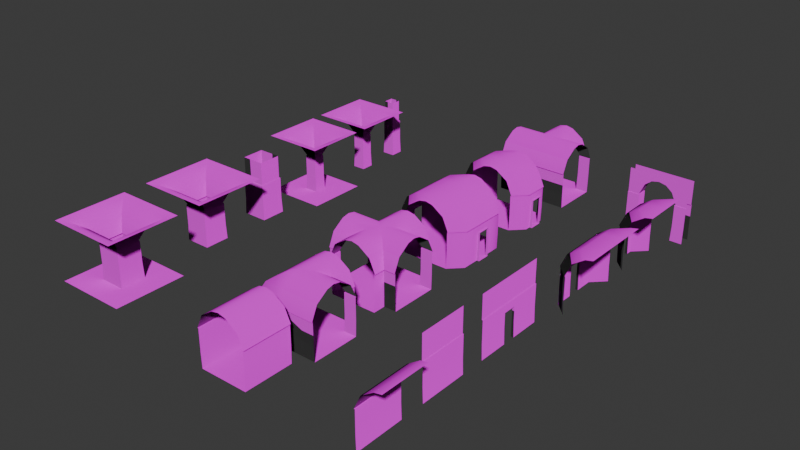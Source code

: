 # Source: hotel_hallway_tile_set.blend  (saved by Blender 4.2.66; exported with 4.5.12 LTS)
import bpy
from mathutils import Matrix  # noqa: F401  (used for matrix-valued properties, if any)

bpy.ops.wm.read_factory_settings(use_empty=True)
scene = bpy.context.scene
scene.name = 'Scene'

# ---- collections
col_collection = bpy.data.collections.new('Collection'); scene.collection.children.link(col_collection)

# ---- images (referenced by path relative to the original .blend; pixels are not part of the script)
import os
ASSET_DIR = os.environ.get("B2B_ASSET_DIR", "")  # directory of the original .blend (textures are referenced by path, not embedded)
HERE = os.path.dirname(os.path.abspath(__file__))  # packed textures are extracted next to this script under _unpacked/

def load_image(name, relpath, width, height, colorspace="sRGB"):
    """Load a texture the original file referenced (path relative to the .blend, or extracted next to this script)."""
    p = next((c for c in (os.path.join(HERE, relpath), os.path.join(ASSET_DIR, relpath)) if relpath and os.path.exists(c)), "")
    if p:
        img = bpy.data.images.load(p, check_existing=True)
        img.name = name
    else:  # same state as the original file: an image datablock whose file is absent (Cycles renders it pink)
        img = bpy.data.images.new(name, width, height)
        img.source = "FILE"
        img.filepath = "//" + (relpath or name)
    img.colorspace_settings.name = colorspace
    return img
img_hotel_walls_test_512_png_001 = load_image('hotel_walls_test_512.png.001', 'textures/hotel_walls_test_512.png', 1024, 1024, 'sRGB')
img_hotel_walls_test_512_norm_png_001 = load_image('hotel_walls_test_512_norm.png.001', 'textures/hotel_walls_test_512_norm.png', 1024, 1024, 'sRGB')
img_seamless_wall_plaster_256_png_001 = load_image('seamless_wall_plaster_256.png.001', 'textures/seamless_wall_plaster_256.png', 1024, 1024, 'sRGB')
img_seamless_wall_plaster_norm_png_001 = load_image('seamless_wall_plaster_norm.png.001', 'textures/seamless_wall_plaster_norm.png', 1024, 1024, 'sRGB')
img_wood_old_thin_panels_256_png_001 = load_image('wood_old_thin_panels_256.png.001', 'textures/wood_old_thin_panels_256.png', 1024, 1024, 'sRGB')
img_wood_old_thin_panels_256_norm_png_001 = load_image('wood_old_thin_panels_256_norm.png.001', 'textures/wood_old_thin_panels_256_norm.png', 1024, 1024, 'sRGB')

# ---- materials (node trees are filled in below, after node groups)
mat_wall_01 = bpy.data.materials.new('wall_01')
mat_plaster_01 = bpy.data.materials.new('plaster_01')
mat_floor_01 = bpy.data.materials.new('floor_01')

# ---- material node trees
mat_wall_01.use_nodes = True; mat_wall_01.node_tree.nodes.clear()
_N = mat_wall_01.node_tree.nodes; _L = mat_wall_01.node_tree.links
n0 = _N.new('ShaderNodeBsdfPrincipled'); n0.name = 'Principled BSDF'; n0.location = (10, 300)
n1 = _N.new('ShaderNodeOutputMaterial'); n1.name = 'Material Output'; n1.location = (300, 300)
n2 = _N.new('ShaderNodeTexImage'); n2.name = 'Image Texture'; n2.location = (-352, 258)
n2.image = img_hotel_walls_test_512_png_001
n3 = _N.new('ShaderNodeTexImage'); n3.name = 'Image Texture.001'; n3.location = (-358, -49)
n3.image = img_hotel_walls_test_512_norm_png_001
_L.new(n0.outputs[0], n1.inputs[0])
_L.new(n2.outputs[0], n0.inputs[0])
_L.new(n3.outputs[0], n0.inputs[5])
n1.is_active_output = True
mat_plaster_01.use_nodes = True; mat_plaster_01.node_tree.nodes.clear()
_N = mat_plaster_01.node_tree.nodes; _L = mat_plaster_01.node_tree.links
n0 = _N.new('ShaderNodeBsdfPrincipled'); n0.name = 'Principled BSDF'; n0.location = (10, 300)
n1 = _N.new('ShaderNodeOutputMaterial'); n1.name = 'Material Output'; n1.location = (311, 325)
n2 = _N.new('ShaderNodeTexImage'); n2.name = 'Image Texture'; n2.location = (-391, 343)
n2.image = img_seamless_wall_plaster_256_png_001
n3 = _N.new('ShaderNodeTexImage'); n3.name = 'Image Texture.001'; n3.location = (-388, 23)
n3.image = img_seamless_wall_plaster_norm_png_001
_L.new(n0.outputs[0], n1.inputs[0])
_L.new(n2.outputs[0], n0.inputs[0])
_L.new(n3.outputs[0], n0.inputs[5])
n1.is_active_output = True
mat_floor_01.use_nodes = True; mat_floor_01.node_tree.nodes.clear()
_N = mat_floor_01.node_tree.nodes; _L = mat_floor_01.node_tree.links
n0 = _N.new('ShaderNodeBsdfPrincipled'); n0.name = 'Principled BSDF'; n0.location = (10, 300)
n1 = _N.new('ShaderNodeOutputMaterial'); n1.name = 'Material Output'; n1.location = (300, 300)
n2 = _N.new('ShaderNodeTexImage'); n2.name = 'Image Texture'; n2.location = (-391, 318)
n2.image = img_wood_old_thin_panels_256_png_001
n3 = _N.new('ShaderNodeTexImage'); n3.name = 'Image Texture.001'; n3.location = (-405, -19)
n3.image = img_wood_old_thin_panels_256_norm_png_001
_L.new(n0.outputs[0], n1.inputs[0])
_L.new(n2.outputs[0], n0.inputs[0])
_L.new(n3.outputs[0], n0.inputs[5])
n1.is_active_output = True

# ---- world
world_world = bpy.data.worlds.new('World'); scene.world = world_world
world_world.use_nodes = True; world_world.node_tree.nodes.clear()
_N = world_world.node_tree.nodes; _L = world_world.node_tree.links
n0 = _N.new('ShaderNodeOutputWorld'); n0.name = 'World Output'; n0.location = (300, 300)
n1 = _N.new('ShaderNodeBackground'); n1.name = 'Background'; n1.location = (10, 300)
n1.inputs[0].default_value = (0.05088, 0.05088, 0.05088, 1.0)
_L.new(n1.outputs[0], n0.inputs[0])
n0.is_active_output = True
world_world.color = (0.05088, 0.05088, 0.05088)
world_world.sun_shadow_jitter_overblur = 0.0

# ---- meshes
me_plane_003 = bpy.data.meshes.new('Plane.003')
me_plane_003.from_pydata([(-2.073, -2.0, 3.0), (-2.073, 2.0, 3.0), (-1.57, -2.0, 4.11), (-1.57, 2.0, 4.11), (-0.6027, -2.0, 4.761), (-0.6027, 2.0, 4.761), (2.7e-06, -2.0, 4.888), (2.7e-06, 2.0, 4.888), (-2.073, 3.322e-07, 3.0), (-1.57, 3.322e-07, 4.11), (-0.6027, -8.944e-07, 4.761), (2.7e-06, -8.944e-07, 4.888), (-1.959, -2.0, 0.0), (0.0, -2.0, 0.0), (-1.959, 2.0, 0.0), (0.0, 2.0, 0.0), (-1.0, -2.0, 0.0), (-1.0, 2.0, 0.0), (-2.0, 2.0, 2.017), (-2.0, -2.0, 2.017), (-1.959, 3.322e-07, 0.0), (0.0, 3.322e-07, 0.0), (-2.0, 3.322e-07, 3.0), (-1.0, 3.322e-07, 0.0), (-2.0, 3.322e-07, 2.017), (-2.0, -2.0, 1.231), (-2.0, 2.0, 1.231), (-2.0, 3.322e-07, 1.231), (-2.0, -2.0, 3.0), (-2.0, 2.0, 3.0), (-2.0, 2.0, 2.844), (-2.0, -2.0, 2.844), (-2.0, 3.322e-07, 2.844)], [], [(8, 1, 3, 9), (9, 3, 5, 10), (10, 5, 7, 11), (4, 10, 11, 6), (2, 9, 10, 4), (0, 8, 9, 2), (23, 21, 15, 17), (32, 30, 29, 22), (20, 23, 17, 14), (27, 26, 18, 24), (25, 27, 24, 19), (12, 16, 23, 20), (31, 32, 22, 28), (16, 13, 21, 23), (12, 20, 27, 25), (20, 14, 26, 27), (8, 22, 29, 1), (0, 28, 22, 8), (19, 24, 32, 31), (24, 18, 30, 32)])
me_plane_003.polygons.foreach_set('use_smooth', [True] * 20)
me_plane_003.polygons.foreach_set('material_index', [1, 1, 1, 1, 1, 1, 2, 0, 2, 0, 0, 2, 0, 2, 0, 0, 0, 0, 0, 0])
_k = set([(0, 8), (1, 8), (12, 20), (14, 20), (22, 28), (22, 29)])
me_plane_003.attributes.new('sharp_edge', 'BOOLEAN', 'EDGE').data.foreach_set('value', [ (min(e.vertices), max(e.vertices)) in _k for e in me_plane_003.edges])
_uv = me_plane_003.uv_layers.new(name='UVMap')
_uv.uv.foreach_set('vector', [0.5, 0.7224, 1.0, 0.7224, 1.0, 1.0, 0.5, 1.0, 0.5, 0.7224, 1.0, 0.7224, 1.0, 0.4805, 0.5, 0.4805, 0.5, 0.4805, 1.0, 0.4805, 1.0, 0.3298, 0.5, 0.3298, 1.764e-05, 0.4805, 0.5, 0.4805, 0.5, 0.3298, 1.764e-05, 0.3298, 1.8e-05, 0.7224, 0.5, 0.7224, 0.5, 0.4805, 1.764e-05, 0.4805, 1.812e-05, 0.7224, 0.5, 0.7224, 0.5, 1.0, 1.812e-05, 1.0, 0.5001, 0.339, 0.5001, 0.006318, 1.0, 0.006318, 1.0, 0.339, 0.5, 0.7119, 1.0, 0.7119, 1.0, 0.7508, 0.5, 0.7508, 0.5001, 0.658, 0.5001, 0.339, 1.0, 0.339, 1.0, 0.658, 0.5, 0.3085, 1.0, 0.3085, 1.0, 0.5049, 0.5, 0.5049, 0.0, 0.3085, 0.5, 0.3085, 0.5, 0.5049, 0.0, 0.5049, 0.0001686, 0.658, 0.0001686, 0.339, 0.5001, 0.339, 0.5001, 0.658, 0.0, 0.7119, 0.5, 0.7119, 0.5, 0.7508, 0.0, 0.7508, 0.0001686, 0.339, 0.0001686, 0.006318, 0.5001, 0.006318, 0.5001, 0.339, 0.0, 0.0008059, 0.5, 0.0008059, 0.5, 0.3085, 0.0, 0.3085, 0.5, 0.0008059, 1.0, 0.0008059, 1.0, 0.3085, 0.5, 0.3085, 0.5, 0.01885, 0.5, 0.0006555, 1.0, 0.0006555, 1.0, 0.01885, -2.98e-08, 0.01885, 0.0, 0.0006555, 0.5, 0.0006555, 0.5, 0.01885, 0.0, 0.5049, 0.5, 0.5049, 0.5, 0.7119, 0.0, 0.7119, 0.5, 0.5049, 1.0, 0.5049, 1.0, 0.7119, 0.5, 0.7119])
me_plane_003.materials.append(mat_wall_01)
me_plane_003.materials.append(mat_plaster_01)
me_plane_003.materials.append(mat_floor_01)
me_plane_003.update()
me_plane_006 = bpy.data.meshes.new('Plane.006')
me_plane_006.from_pydata([(-2.073, 2.005, 3.0), (-2.0, 2.005, 3.0), (-3.0, 1.005, 3.0), (-3.0, 1.005, 2.844), (-3.0, 1.312e-06, 3.0), (-1.57, 2.005, 4.11), (-0.6027, 2.005, 4.761), (2.7e-06, 2.005, 4.888), (-1.959, 2.005, 0.0), (-2.0, 2.005, 2.017), (-2.0, 2.005, 1.231), (-2.0, 2.005, 2.844), (-3.0, 1.005, 1.231), (-3.0, 0.5341, 2.372), (-3.0, 1.312e-06, 2.372), (0.0, 2.005, 0.0), (-1.0, 2.005, 0.0), (-1.959, 1.312e-06, 0.0), (0.0, 1.312e-06, 0.0), (-1.0, 1.312e-06, 0.0), (-2.958, 0.5341, 0.0), (-3.073, 1.312e-06, 3.0), (-2.57, 1.312e-06, 4.11), (-1.603, 3.584e-07, 4.761), (2.7e-06, 3.584e-07, 4.888), (-3.0, 1.312e-06, 2.844), (-3.0, 1.002, 2.017), (-1.0, 1.002, 0.0), (-1.959, 1.002, 0.0), (0.0, 1.002, 0.0), (-2.958, 1.002, 0.0), (-1.603, 1.002, 4.761), (2.7e-06, 1.002, 4.888), (-2.57, 1.002, 4.11), (-3.073, 1.002, 3.0), (-3.0, 0.5341, 1.231), (-3.0, 0.5341, 2.017), (-2.958, 1.311e-06, 0.0), (-3.164, 0.5341, 2.372), (-3.164, 1.311e-06, 2.372), (-3.164, 0.5341, 0.0), (-3.164, 0.5341, 1.231), (-3.164, 0.5341, 2.017), (-3.164, 1.311e-06, 0.0)], [], [(11, 1, 2, 3), (1, 0, 34, 2), (3, 2, 4, 25), (2, 34, 21, 4), (10, 9, 26, 12), (9, 11, 3, 26), (8, 10, 12, 30), (27, 28, 17, 19), (29, 27, 19, 18), (6, 7, 32, 31), (5, 6, 31, 33), (0, 5, 33, 34), (31, 32, 24, 23), (33, 31, 23, 22), (34, 33, 22, 21), (30, 28, 8), (17, 28, 30, 20), (15, 16, 27, 29), (14, 13, 3, 25), (12, 26, 36, 35), (30, 12, 35, 20), (26, 3, 13, 36), (17, 20, 37), (36, 13, 38, 42), (37, 20, 40, 43), (20, 35, 41, 40), (35, 36, 42, 41), (13, 14, 39, 38), (27, 16, 8, 28)])
me_plane_006.polygons.foreach_set('use_smooth', [True] * 29)
me_plane_006.polygons.foreach_set('material_index', [0, 0, 0, 0, 0, 0, 0, 2, 2, 1, 1, 1, 1, 1, 1, 2, 2, 2, 0, 0, 0, 0, 2, 0, 2, 0, 0, 0, 2])
_k = set([(0, 34), (1, 2), (2, 4), (8, 30), (13, 14), (13, 36), (13, 38), (20, 30), (20, 35), (20, 40), (21, 34), (35, 36)])
me_plane_006.attributes.new('sharp_edge', 'BOOLEAN', 'EDGE').data.foreach_set('value', [ (min(e.vertices), max(e.vertices)) in _k for e in me_plane_006.edges])
_uv = me_plane_006.uv_layers.new(name='UVMap')
_uv.uv.foreach_set('vector', [0.9999, 0.7129, 0.9999, 0.752, 0.5548, 0.752, 0.5548, 0.7129, 0.9995, 0.0006858, 0.9995, 0.0249, 0.6679, 0.02521, 0.6679, 0.0009893, 0.5547, 0.7129, 0.5547, 0.752, 0.3033, 0.752, 0.3033, 0.7129, 0.3343, 0.0009893, 0.3343, 0.02521, 0.0007507, 0.02521, 0.0007507, 0.0009893, 0.9999, 0.3082, 0.9999, 0.5053, 0.5548, 0.5053, 0.5548, 0.3082, 0.9999, 0.5053, 0.9999, 0.7129, 0.5548, 0.7129, 0.5548, 0.5053, 0.9999, -0.0005363, 0.9999, 0.3082, 0.5548, 0.3082, 0.5548, -0.0005363, 0.4431, 0.337, 0.4431, 0.6559, -0.0004297, 0.6559, -0.0004297, 0.337, 0.4431, 0.004426, 0.4431, 0.337, -0.0004297, 0.337, -0.0004298, 0.004426, 0.878, 0.9887, 1.074, 0.9887, 1.074, 0.6632, 0.5526, 0.6632, 0.5631, 0.9887, 0.878, 0.9887, 0.5526, 0.6632, 0.2377, 0.6632, 0.3996, 0.08612, 0.5631, 0.4475, 0.2377, 0.4475, 0.07414, 0.08612, 0.5526, 0.337, 1.074, 0.337, 1.074, 0.01084, 0.5526, 0.01084, 0.2377, 0.337, 0.5526, 0.337, 0.5526, 0.01084, 0.2377, 0.01084, 0.337, 0.08612, 0.337, 0.4475, 0.01084, 0.4475, 0.01084, 0.08612, 0.4431, 0.9882, 0.4431, 0.6559, 0.8866, 0.6559, -0.0004297, 0.6559, 0.4431, 0.6559, 0.4431, 0.9882, 0.26, 0.9882, 0.8866, 0.004426, 0.8866, 0.337, 0.4431, 0.337, 0.4431, 0.004426, 0.05259, 0.6226, 0.2002, 0.6226, 0.304, 0.7129, 0.05259, 0.7129, 0.304, 0.3082, 0.304, 0.5053, 0.2002, 0.5053, 0.2002, 0.3082, 0.3569, -0.0005344, 0.3569, 0.3082, 0.2531, 0.3082, 0.2531, -0.0005344, 0.304, 0.5053, 0.304, 0.7129, 0.2002, 0.6226, 0.2002, 0.5053, -0.0004297, 0.6559, 0.26, 0.9882, -0.0004297, 0.9882, 0.3461, 0.5043, 0.3461, 0.6209, 0.3052, 0.6209, 0.3052, 0.5043, -0.0004297, 0.9882, 0.26, 0.9882, 0.26, 1.057, -0.0004297, 1.057, 0.7433, 0.001331, 0.7328, 0.3083, 0.6919, 0.3083, 0.6919, 0.001331, 0.3461, 0.3083, 0.3461, 0.5043, 0.3052, 0.5043, 0.3052, 0.3083, 0.3897, 0.4611, 0.3897, 0.3108, 0.3477, 0.3108, 0.3477, 0.4611, 0.4431, 0.337, 0.8866, 0.337, 0.8866, 0.6559, 0.4431, 0.6559])
me_plane_006.materials.append(mat_wall_01)
me_plane_006.materials.append(mat_plaster_01)
me_plane_006.materials.append(mat_floor_01)
me_plane_006.update()
me_plane_001 = bpy.data.meshes.new('Plane.001')
me_plane_001.from_pydata([(-2.073, 3.005, 3.0), (-2.0, 3.005, 3.0), (-3.073, 2.005, 3.0), (-3.0, 2.005, 3.0), (-3.0, 2.005, 2.844), (-3.0, 1.312e-06, 3.0), (-1.57, 3.005, 4.11), (-0.6027, 3.005, 4.761), (2.7e-06, 3.005, 4.888), (-1.959, 3.005, 0.0), (0.0, 3.005, 0.0), (-1.0, 3.005, 0.0), (-2.0, 3.005, 2.017), (-2.0, 3.005, 1.231), (-2.0, 3.005, 2.844), (-2.958, 2.005, 0.0), (-3.0, 2.005, 2.017), (-3.0, 2.005, 1.231), (-3.0, 0.5341, 2.372), (-3.0, 1.312e-06, 2.372), (-1.959, 2.005, 0.0), (0.0, 2.005, 0.0), (-1.0, 2.005, 0.0), (-1.959, 1.312e-06, 0.0), (0.0, 1.312e-06, 0.0), (-1.0, 1.312e-06, 0.0), (-2.958, 0.5341, 0.0), (-2.57, 2.005, 4.11), (-1.603, 2.005, 4.761), (2.7e-06, 2.005, 4.888), (-3.073, 1.312e-06, 3.0), (-2.57, 1.312e-06, 4.11), (-1.603, 3.584e-07, 4.761), (2.7e-06, 3.584e-07, 4.888), (-3.0, 1.312e-06, 2.844), (-3.0, 1.002, 1.231), (-3.0, 1.002, 2.017), (-1.0, 1.002, 0.0), (-1.959, 1.002, 0.0), (0.0, 1.002, 0.0), (-3.0, 1.002, 2.844), (-2.958, 1.002, 0.0), (-1.603, 1.002, 4.761), (2.7e-06, 1.002, 4.888), (-2.57, 1.002, 4.11), (-3.073, 1.002, 3.0), (-3.0, 1.002, 3.0), (-3.0, 0.5341, 1.231), (-3.0, 0.5341, 2.017), (-2.958, 1.311e-06, 0.0), (-3.164, 0.5341, 2.372), (-3.164, 1.311e-06, 2.372), (-3.164, 0.5341, 0.0), (-3.164, 0.5341, 1.231), (-3.164, 0.5341, 2.017), (-3.164, 1.311e-06, 0.0)], [], [(14, 1, 3, 4), (1, 0, 2, 3), (40, 46, 5, 34), (46, 45, 30, 5), (13, 12, 16, 17), (12, 14, 4, 16), (9, 13, 17, 15), (11, 9, 20, 22), (10, 11, 22, 21), (37, 38, 23, 25), (39, 37, 25, 24), (38, 20, 15, 41), (7, 8, 29, 28), (6, 7, 28, 27), (0, 6, 27, 2), (42, 43, 33, 32), (44, 42, 32, 31), (45, 44, 31, 30), (15, 20, 9), (23, 38, 41, 26), (21, 22, 37, 39), (22, 20, 38, 37), (15, 17, 35, 41), (16, 4, 40, 36), (17, 16, 36, 35), (2, 27, 44, 45), (27, 28, 42, 44), (28, 29, 43, 42), (3, 2, 45, 46), (4, 3, 46, 40), (19, 18, 40, 34), (35, 36, 48, 47), (41, 35, 47, 26), (36, 40, 18, 48), (23, 26, 49), (48, 18, 50, 54), (49, 26, 52, 55), (26, 47, 53, 52), (47, 48, 54, 53), (18, 19, 51, 50)])
me_plane_001.polygons.foreach_set('use_smooth', [True] * 40)
me_plane_001.polygons.foreach_set('material_index', [0, 0, 0, 0, 0, 0, 0, 2, 2, 2, 2, 2, 1, 1, 1, 1, 1, 1, 2, 2, 2, 2, 0, 0, 0, 1, 1, 1, 0, 0, 0, 0, 0, 0, 2, 0, 2, 0, 0, 0])
_k = set([(0, 2), (1, 3), (2, 45), (3, 46), (5, 46), (9, 15), (15, 41), (18, 19), (18, 48), (18, 50), (26, 41), (26, 47), (26, 52), (30, 45), (47, 48)])
me_plane_001.attributes.new('sharp_edge', 'BOOLEAN', 'EDGE').data.foreach_set('value', [ (min(e.vertices), max(e.vertices)) in _k for e in me_plane_001.edges])
_uv = me_plane_001.uv_layers.new(name='UVMap')
_uv.uv.foreach_set('vector', [0.9999, 0.7129, 0.9999, 0.752, 0.5548, 0.752, 0.5548, 0.7129, 0.9995, 0.0006858, 0.9995, 0.0249, 0.6679, 0.02521, 0.6679, 0.0009893, 0.1702, 0.7129, 0.1702, 0.752, -0.0812, 0.752, -0.0812, 0.7129, 0.3343, 0.0009893, 0.3343, 0.02521, 0.0007507, 0.02521, 0.0007507, 0.0009893, 0.9999, 0.3082, 0.9999, 0.5053, 0.5548, 0.5053, 0.5548, 0.3082, 0.9999, 0.5053, 0.9999, 0.7129, 0.5548, 0.7129, 0.5548, 0.5053, 0.9999, -0.0005363, 0.9999, 0.3082, 0.5548, 0.3082, 0.5548, -0.0005363, 0.6699, 0.9999, 0.4421, 0.9999, 0.4421, 0.6839, 0.6699, 0.6839, 0.9074, 0.9999, 0.6699, 0.9999, 0.6699, 0.6839, 0.9074, 0.6839, 0.6699, 0.3671, 0.4421, 0.3671, 0.4421, 0.05033, 0.6699, 0.05033, 0.9074, 0.3671, 0.6699, 0.3671, 0.6699, 0.05033, 0.9074, 0.05033, 0.4421, 0.3671, 0.4421, 0.6839, 0.2048, 0.6839, 0.2048, 0.3671, 0.878, 0.9887, 1.074, 0.9887, 1.074, 0.6632, 0.5526, 0.6632, 0.5631, 0.9887, 0.878, 0.9887, 0.5526, 0.6632, 0.2377, 0.6632, 0.3996, 0.08612, 0.5631, 0.4475, 0.2377, 0.4475, 0.07414, 0.08612, 0.5526, 0.337, 1.074, 0.337, 1.074, 0.01084, 0.5526, 0.01084, 0.2377, 0.337, 0.5526, 0.337, 0.5526, 0.01084, 0.2377, 0.01084, 0.337, 0.08612, 0.337, 0.4475, 0.01084, 0.4475, 0.01084, 0.08612, 0.2048, 0.6839, 0.4421, 0.6839, 0.4421, 0.9999, 0.4421, 0.05033, 0.4421, 0.3671, 0.2048, 0.3671, 0.2048, 0.2363, 0.9074, 0.6839, 0.6699, 0.6839, 0.6699, 0.3671, 0.9074, 0.3671, 0.6699, 0.6839, 0.4421, 0.6839, 0.4421, 0.3671, 0.6699, 0.3671, 0.4216, -0.0005344, 0.4216, 0.3082, 0.1702, 0.3082, 0.1702, -0.0005344, 0.5554, 0.5053, 0.5554, 0.7129, 0.304, 0.7129, 0.304, 0.5053, 0.5554, 0.3082, 0.5554, 0.5053, 0.304, 0.5053, 0.304, 0.3082, 0.6632, 0.08612, 0.6632, 0.4475, 0.337, 0.4475, 0.337, 0.08612, 0.2377, 0.6632, 0.5526, 0.6632, 0.5526, 0.337, 0.2377, 0.337, 0.5526, 0.6632, 1.074, 0.6632, 1.074, 0.337, 0.5526, 0.337, 0.6679, 0.0009893, 0.6679, 0.02521, 0.3343, 0.02521, 0.3343, 0.0009893, 0.4216, 0.7129, 0.4216, 0.752, 0.1702, 0.752, 0.1702, 0.7129, 0.05259, 0.6226, 0.2002, 0.6226, 0.304, 0.7129, 0.05259, 0.7129, 0.304, 0.3082, 0.304, 0.5053, 0.2002, 0.5053, 0.2002, 0.3082, 0.1702, -0.0005344, 0.1702, 0.3082, 0.06643, 0.3082, 0.06643, -0.0005344, 0.304, 0.5053, 0.304, 0.7129, 0.2002, 0.6226, 0.2002, 0.5053, 0.4421, 0.05033, 0.2048, 0.2363, 0.2048, 0.05033, 0.3461, 0.5043, 0.3461, 0.6209, 0.3052, 0.6209, 0.3052, 0.5043, 0.2048, 0.05033, 0.2048, 0.2363, 0.1559, 0.2363, 0.1559, 0.05033, 0.3565, 0.001331, 0.3461, 0.3083, 0.3052, 0.3083, 0.3052, 0.001331, 0.3461, 0.3083, 0.3461, 0.5043, 0.3052, 0.5043, 0.3052, 0.3083, 0.3897, 0.4611, 0.3897, 0.3108, 0.3477, 0.3108, 0.3477, 0.4611])
me_plane_001.materials.append(mat_wall_01)
me_plane_001.materials.append(mat_plaster_01)
me_plane_001.materials.append(mat_floor_01)
me_plane_001.update()
me_plane_004 = bpy.data.meshes.new('Plane.004')
me_plane_004.from_pydata([(-1.573, -0.3817, 3.0), (-1.144, -0.3817, 3.929), (-0.6027, -0.3817, 4.363), (2.742e-06, -0.3817, 4.488), (-1.573, 0.3909, 3.0), (-1.144, 0.3909, 3.929), (-0.6027, 0.3909, 4.363), (2.742e-06, 0.3909, 4.488), (-1.459, 0.5046, 2.384e-07), (-1.5, 0.4637, 2.017), (-1.5, 0.4637, 1.231), (-1.5, 0.4637, 3.0), (-1.5, 0.4637, 2.844), (-2.459, 0.3909, 3.0), (-2.459, 0.5046, 2.384e-07), (-2.459, 0.4637, 2.017), (-2.459, 0.4637, 1.231), (-2.459, 0.4637, 2.844), (-2.459, 0.4637, 3.0), (-2.459, -0.3817, 3.0), (-2.459, -0.4954, 2.384e-07), (-2.459, -0.4545, 2.017), (-2.459, -0.4545, 1.231), (-2.459, -0.4545, 3.0), (-2.459, -0.4545, 2.844), (-1.459, -0.4954, 2.384e-07), (-1.5, -0.4545, 2.017), (-1.5, -0.4545, 1.231), (-1.5, -0.4545, 2.844), (-1.5, -0.4545, 3.0), (-1.573, -0.3817, 3.929), (-1.573, 0.3909, 3.929), (-2.459, 0.3909, 3.929), (-2.459, -0.3817, 3.929), (-1.573, -0.3817, 4.363), (-1.573, 0.3909, 4.363), (-2.459, 0.3909, 4.363), (-2.459, -0.3817, 4.363), (-0.6027, -0.3817, 5.001), (2.742e-06, -0.3817, 5.001), (-0.6027, 0.3909, 5.001), (2.742e-06, 0.3909, 5.001), (-1.573, -0.3817, 5.001), (-1.573, 0.3909, 5.001), (-2.459, 0.3909, 5.001), (-2.459, -0.3817, 5.001)], [], [(26, 9, 12, 28), (0, 29, 11, 4), (25, 8, 10, 27), (28, 12, 11, 29), (27, 10, 9, 26), (0, 4, 5, 1), (1, 5, 6, 2), (2, 6, 7, 3), (9, 15, 17, 12), (4, 11, 18, 13), (8, 14, 16, 10), (12, 17, 18, 11), (10, 16, 15, 9), (21, 26, 28, 24), (19, 23, 29, 0), (20, 25, 27, 22), (24, 28, 29, 23), (22, 27, 26, 21), (19, 0, 30, 33), (4, 13, 32, 31), (33, 30, 34, 37), (31, 32, 36, 35), (7, 6, 40, 41), (2, 3, 39, 38), (37, 34, 42, 45), (35, 36, 44, 43), (6, 35, 43, 40), (38, 42, 34, 2), (0, 1, 30), (4, 31, 5), (5, 31, 35, 6), (2, 34, 30, 1)])
me_plane_004.polygons.foreach_set('use_smooth', [True] * 32)
me_plane_004.polygons.foreach_set('material_index', [0, 0, 0, 0, 0, 1, 1, 1, 0, 0, 0, 0, 0, 0, 0, 0, 0, 0, 1, 1, 1, 1, 1, 1, 1, 1, 1, 1, 1, 1, 1, 1])
_k = set([(0, 1), (0, 4), (0, 19), (1, 2), (2, 3), (4, 5), (4, 13), (5, 6), (6, 7), (8, 10), (8, 14), (8, 25), (9, 10), (9, 12), (11, 12), (11, 18), (11, 29), (20, 25), (23, 29), (25, 27), (26, 27), (26, 28), (28, 29)])
me_plane_004.attributes.new('sharp_edge', 'BOOLEAN', 'EDGE').data.foreach_set('value', [ (min(e.vertices), max(e.vertices)) in _k for e in me_plane_004.edges])
_uv = me_plane_004.uv_layers.new(name='UVMap')
_uv.uv.foreach_set('vector', [0.3742, 0.5049, 0.6242, 0.5049, 0.6242, 0.7119, 0.3742, 0.7119, -2.98e-08, 0.01885, 0.0, 0.0006555, 0.25, 0.0006555, 0.25, 0.01885, 0.3742, 0.0008059, 0.6242, 0.0008059, 0.6242, 0.3085, 0.3742, 0.3085, 0.3742, 0.7119, 0.6242, 0.7119, 0.6242, 0.7508, 0.3742, 0.7508, 0.3742, 0.3085, 0.6242, 0.3085, 0.6242, 0.5049, 0.3742, 0.5049, 1.812e-05, 0.7224, 0.25, 0.7224, 0.25, 1.0, 1.812e-05, 1.0, 1.8e-05, 0.7224, 0.25, 0.7224, 0.25, 0.4805, 1.764e-05, 0.4805, 1.764e-05, 0.4805, 0.25, 0.4805, 0.25, 0.3298, 1.764e-05, 0.3298, 0.5031, 0.5049, 0.2531, 0.5049, 0.2531, 0.7119, 0.5031, 0.7119, -2.98e-08, 0.01885, 0.0, 0.0006555, 0.25, 0.0006555, 0.25, 0.01885, 0.5031, 0.0008059, 0.2531, 0.0008059, 0.2531, 0.3085, 0.5031, 0.3085, 0.5031, 0.7119, 0.2531, 0.7119, 0.2531, 0.7508, 0.5031, 0.7508, 0.5031, 0.3085, 0.2531, 0.3085, 0.2531, 0.5049, 0.5031, 0.5049, 0.2531, 0.5049, 0.5031, 0.5049, 0.5031, 0.7119, 0.2531, 0.7119, -2.98e-08, 0.01885, 0.0, 0.0006555, 0.25, 0.0006555, 0.25, 0.01885, 0.2531, 0.0008059, 0.5031, 0.0008059, 0.5031, 0.3085, 0.2531, 0.3085, 0.2531, 0.7119, 0.5031, 0.7119, 0.5031, 0.7508, 0.2531, 0.7508, 0.2531, 0.3085, 0.5031, 0.3085, 0.5031, 0.5049, 0.2531, 0.5049, -3.785e-05, 0.1861, 0.3604, 0.1861, 0.3604, 0.5638, -3.785e-05, 0.5638, 0.3604, 0.1861, -3.785e-05, 0.1861, -3.785e-05, 0.5638, 0.3604, 0.5638, -3.785e-05, 0.5638, 0.3604, 0.5638, 0.3604, 0.7404, -3.785e-05, 0.7404, 0.3604, 0.5638, -3.785e-05, 0.5638, -3.785e-05, 0.7404, 0.3604, 0.7404, 1.0, 0.7912, 0.7549, 0.7404, 0.7549, 0.9998, 1.0, 0.9998, 0.7549, 0.7404, 1.0, 0.7912, 1.0, 0.9998, 0.7549, 0.9998, -3.785e-05, 0.7404, 0.3604, 0.7404, 0.3604, 0.9998, -3.785e-05, 0.9998, 0.3604, 0.7404, -3.785e-05, 0.7404, -3.785e-05, 0.9998, 0.3604, 0.9998, 0.7549, 0.7404, 0.3604, 0.7404, 0.3604, 0.9998, 0.7549, 0.9998, 0.7549, 0.9998, 0.3604, 0.9998, 0.3604, 0.7404, 0.7549, 0.7404, 0.3604, 0.1861, 0.5348, 0.5638, 0.3604, 0.5638, 0.3604, 0.1861, 0.3604, 0.5638, 0.5348, 0.5638, 0.5348, 0.5638, 0.3604, 0.5638, 0.3604, 0.7404, 0.7549, 0.7404, 0.7549, 0.7404, 0.3604, 0.7404, 0.3604, 0.5638, 0.5348, 0.5638])
me_plane_004.materials.append(mat_wall_01)
me_plane_004.materials.append(mat_plaster_01)
me_plane_004.materials.append(mat_floor_01)
me_plane_004.update()
me_plane_008 = bpy.data.meshes.new('Plane.008')
me_plane_008.from_pydata([(-0.07276, -1.998, 3.0), (-0.07276, 2.002, 3.0), (0.4298, -1.998, 4.11), (0.4298, 2.002, 4.11), (1.397, -1.998, 4.761), (1.397, 2.002, 4.761), (2.0, -1.998, 4.888), (2.0, 2.002, 4.888), (-0.07276, 0.001904, 3.0), (0.4298, 0.001904, 4.11), (1.397, 0.001903, 4.761), (2.0, 0.001903, 4.888), (0.04091, -1.998, 0.0), (0.04091, 2.002, 0.0), (-8.345e-07, 2.002, 2.017), (-8.345e-07, -1.998, 2.017), (0.04091, 0.001904, 0.0), (-8.345e-07, 0.001904, 3.0), (-8.345e-07, 0.001904, 2.017), (-8.345e-07, -1.998, 1.231), (-8.345e-07, 2.002, 1.231), (-8.345e-07, 0.001904, 1.231), (-8.345e-07, -1.998, 3.0), (-8.345e-07, 2.002, 3.0), (-8.345e-07, 2.002, 2.844), (-8.345e-07, -1.998, 2.844), (-8.345e-07, 0.001904, 2.844)], [], [(8, 1, 3, 9), (9, 3, 5, 10), (10, 5, 7, 11), (4, 10, 11, 6), (2, 9, 10, 4), (0, 8, 9, 2), (26, 24, 23, 17), (21, 20, 14, 18), (19, 21, 18, 15), (25, 26, 17, 22), (12, 16, 21, 19), (16, 13, 20, 21), (8, 17, 23, 1), (0, 22, 17, 8), (15, 18, 26, 25), (18, 14, 24, 26)])
me_plane_008.polygons.foreach_set('use_smooth', [True] * 16)
me_plane_008.polygons.foreach_set('material_index', [1, 1, 1, 1, 1, 1, 0, 0, 0, 0, 0, 0, 0, 0, 0, 0])
_k = set([(0, 8), (1, 8), (12, 16), (13, 16), (17, 22), (17, 23)])
me_plane_008.attributes.new('sharp_edge', 'BOOLEAN', 'EDGE').data.foreach_set('value', [ (min(e.vertices), max(e.vertices)) in _k for e in me_plane_008.edges])
_uv = me_plane_008.uv_layers.new(name='UVMap')
_uv.uv.foreach_set('vector', [0.5, 0.7224, 1.0, 0.7224, 1.0, 1.0, 0.5, 1.0, 0.5, 0.7224, 1.0, 0.7224, 1.0, 0.4805, 0.5, 0.4805, 0.5, 0.4805, 1.0, 0.4805, 1.0, 0.3298, 0.5, 0.3298, 1.764e-05, 0.4805, 0.5, 0.4805, 0.5, 0.3298, 1.764e-05, 0.3298, 1.8e-05, 0.7224, 0.5, 0.7224, 0.5, 0.4805, 1.764e-05, 0.4805, 1.812e-05, 0.7224, 0.5, 0.7224, 0.5, 1.0, 1.812e-05, 1.0, 0.5, 0.7119, 1.0, 0.7119, 1.0, 0.7508, 0.5, 0.7508, 0.5, 0.3085, 1.0, 0.3085, 1.0, 0.5049, 0.5, 0.5049, 0.0, 0.3085, 0.5, 0.3085, 0.5, 0.5049, 0.0, 0.5049, 0.0, 0.7119, 0.5, 0.7119, 0.5, 0.7508, 0.0, 0.7508, 0.0, 0.0008059, 0.5, 0.0008059, 0.5, 0.3085, 0.0, 0.3085, 0.5, 0.0008059, 1.0, 0.0008059, 1.0, 0.3085, 0.5, 0.3085, 0.5, 0.01885, 0.5, 0.0006555, 1.0, 0.0006555, 1.0, 0.01885, -2.98e-08, 0.01885, 0.0, 0.0006555, 0.5, 0.0006555, 0.5, 0.01885, 0.0, 0.5049, 0.5, 0.5049, 0.5, 0.7119, 0.0, 0.7119, 0.5, 0.5049, 1.0, 0.5049, 1.0, 0.7119, 0.5, 0.7119])
me_plane_008.materials.append(mat_wall_01)
me_plane_008.materials.append(mat_plaster_01)
me_plane_008.materials.append(mat_floor_01)
me_plane_008.update()
me_plane_009 = bpy.data.meshes.new('Plane.009')
me_plane_009.from_pydata([(-0.07276, -1.998, 3.0), (-0.07276, 2.002, 3.0), (-0.07276, 0.001904, 5.001), (-0.07276, 2.002, 5.001), (-0.07276, 0.001904, 3.0), (-0.07276, -1.998, 5.001), (0.04091, -1.998, 0.0), (0.04091, 2.002, 0.0), (-8.345e-07, 2.002, 2.017), (-8.345e-07, -1.998, 2.017), (0.04091, 0.001904, 0.0), (-8.345e-07, 0.001904, 3.0), (-8.345e-07, 0.001904, 2.017), (-8.345e-07, -1.998, 1.231), (-8.345e-07, 2.002, 1.231), (-8.345e-07, 0.001904, 1.231), (-8.345e-07, -1.998, 3.0), (-8.345e-07, 2.002, 3.0), (-8.345e-07, 2.002, 2.844), (-8.345e-07, -1.998, 2.844), (-8.345e-07, 0.001904, 2.844), (-0.07276, -1.998, 4.018), (-0.07276, 2.002, 4.018), (-0.07276, 0.001904, 4.018)], [], [(21, 23, 2, 5), (23, 22, 3, 2), (20, 18, 17, 11), (15, 14, 8, 12), (13, 15, 12, 9), (19, 20, 11, 16), (6, 10, 15, 13), (10, 7, 14, 15), (4, 11, 17, 1), (0, 16, 11, 4), (9, 12, 20, 19), (12, 8, 18, 20), (4, 1, 22, 23), (0, 4, 23, 21)])
me_plane_009.polygons.foreach_set('use_smooth', [True] * 14)
me_plane_009.polygons.foreach_set('material_index', [1, 1, 0, 0, 0, 0, 0, 0, 0, 0, 0, 0, 1, 1])
_k = set([(0, 4), (1, 4), (2, 3), (2, 5), (6, 10), (7, 10), (11, 16), (11, 17)])
me_plane_009.attributes.new('sharp_edge', 'BOOLEAN', 'EDGE').data.foreach_set('value', [ (min(e.vertices), max(e.vertices)) in _k for e in me_plane_009.edges])
_uv = me_plane_009.uv_layers.new(name='UVMap')
_uv.uv.foreach_set('vector', [0.0, 0.5022, 0.5, 0.5022, 0.5, 0.7479, 0.0, 0.7479, 0.5, 0.5022, 1.0, 0.5022, 1.0, 0.7479, 0.5, 0.7479, 0.5, 0.7119, 1.0, 0.7119, 1.0, 0.7508, 0.5, 0.7508, 0.5, 0.3085, 1.0, 0.3085, 1.0, 0.5049, 0.5, 0.5049, 0.0, 0.3085, 0.5, 0.3085, 0.5, 0.5049, 0.0, 0.5049, 0.0, 0.7119, 0.5, 0.7119, 0.5, 0.7508, 0.0, 0.7508, 0.0, 0.0008059, 0.5, 0.0008059, 0.5, 0.3085, 0.0, 0.3085, 0.5, 0.0008059, 1.0, 0.0008059, 1.0, 0.3085, 0.5, 0.3085, 0.5, 0.01885, 0.5, 0.0006555, 1.0, 0.0006555, 1.0, 0.01885, -2.98e-08, 0.01885, 0.0, 0.0006555, 0.5, 0.0006555, 0.5, 0.01885, 0.0, 0.5049, 0.5, 0.5049, 0.5, 0.7119, 0.0, 0.7119, 0.5, 0.5049, 1.0, 0.5049, 1.0, 0.7119, 0.5, 0.7119, 0.5, 0.2477, 1.0, 0.2477, 1.0, 0.5022, 0.5, 0.5022, 0.0, 0.2477, 0.5, 0.2477, 0.5, 0.5022, 0.0, 0.5022])
me_plane_009.materials.append(mat_wall_01)
me_plane_009.materials.append(mat_plaster_01)
me_plane_009.materials.append(mat_floor_01)
me_plane_009.update()
me_plane_010 = bpy.data.meshes.new('Plane.010')
me_plane_010.from_pydata([(-2.073, 2.005, 3.0), (-1.57, 2.005, 4.11), (-0.6027, -0.6005, 4.761), (-0.6027, 2.005, 4.761), (-2.073, 0.004602, 3.0), (-1.57, 0.004602, 4.11), (-0.6027, 0.0046, 4.761), (-1.959, 2.005, 0.0), (-2.0, 2.005, 2.017), (-2.0, 0.004602, 3.0), (-2.0, 0.004602, 2.017), (-2.0, -1.995, 1.231), (-2.0, 0.004602, 1.231), (-2.0, 2.005, 3.0), (-2.0, 2.005, 2.844), (-2.0, 0.004602, 2.844), (2.0, -2.071, 3.0), (-2.073, -2.071, 3.0), (2.0, -1.568, 4.11), (-1.569, -1.568, 4.11), (-5.432e-05, -2.071, 3.0), (-5.432e-05, -1.568, 4.11), (-5.313e-05, -0.6006, 4.761), (-2.0, -1.998, 2.017), (-5.432e-05, -1.998, 3.0), (-5.432e-05, -1.998, 2.017), (-5.432e-05, -1.998, 1.231), (-2.0, -1.998, 3.0), (-2.0, -1.998, 2.844), (-5.432e-05, -1.998, 2.844), (2.7e-06, 2.007, 4.888), (0.0, 2.007, 0.0), (-1.0, 2.007, 0.0), (-2.0, 2.007, 1.231), (1.995, -0.6007, 4.761), (1.995, 0.002041, 4.888), (1.995, -1.957, 0.0), (1.995, -0.998, 0.0), (1.995, -1.998, 2.017), (1.995, -1.998, 1.231), (1.995, -1.998, 3.0), (1.995, -1.998, 2.844), (2.073, 2.075, 3.0), (1.57, 2.007, 4.11), (0.6027, 2.007, 4.761), (1.0, 2.007, 0.0), (1.995, 1.572, 4.11), (1.995, 0.6048, 4.761), (1.96, 1.961, 0.0), (1.995, 0.002075, 0.0), (1.995, 2.002, 3.0), (1.995, 1.002, 0.0), (1.995, 2.002, 2.017), (1.995, 2.002, 1.231), (1.995, 2.002, 2.844), (0.6028, 0.6048, 4.761), (-0.004241, 0.002072, 4.888), (1.57, 1.572, 4.11), (3.0, -2.071, 3.0), (3.0, -1.568, 4.11), (3.0, -0.6007, 4.761), (3.0, 0.002038, 0.0), (3.0, -0.998, 0.0), (3.0, -1.957, 0.0), (3.0, -1.998, 2.017), (3.0, -1.998, 1.231), (3.0, -1.998, 2.844), (3.0, -1.998, 3.0), (3.0, 2.075, 3.0), (3.0, 1.572, 4.11), (3.0, 0.6048, 4.761), (3.0, 0.002072, 4.888), (3.0, 1.002, 0.0), (3.0, 1.961, 0.0), (3.0, 2.002, 2.017), (3.0, 2.002, 1.231), (3.0, 2.002, 2.844), (3.0, 2.002, 3.0), (2.073, 3.002, 3.0), (1.57, 3.002, 4.11), (0.6027, 3.002, 4.761), (-9.536e-06, 3.002, 4.888), (1.959, 3.002, 0.0), (2.0, 3.002, 2.017), (1.0, 3.002, 0.0), (2.0, 3.002, 1.231), (2.0, 3.002, 2.844), (2.0, 3.002, 3.0), (-2.073, 3.002, 3.0), (-1.57, 3.002, 4.11), (-0.6027, 3.002, 4.761), (-1.959, 3.002, 0.0), (-2.0, 3.002, 2.017), (0.0, 3.002, 0.0), (-1.0, 3.002, 0.0), (-2.0, 3.002, 1.231), (-2.0, 3.002, 2.844), (-2.0, 3.002, 3.0), (2.536e-06, -1.957, 0.0), (2.536e-06, -0.998, 0.0), (-1.962, -1.957, 0.0), (-1.0, -0.998, 0.0), (-1.959, 0.002043, 0.0), (-1.0, 0.002043, 0.0), (-6.795e-06, 0.002074, 0.0), (1.0, 1.002, 0.0)], [], [(4, 0, 1, 5), (5, 1, 3, 6), (6, 3, 30, 56), (2, 6, 56), (19, 5, 6, 2), (17, 4, 5, 19), (15, 14, 13, 9), (12, 33, 8, 10), (11, 12, 10, 23), (28, 15, 9, 27), (100, 102, 12, 11), (102, 7, 33, 12), (4, 9, 13, 0), (17, 27, 9, 4), (23, 10, 15, 28), (10, 8, 14, 15), (20, 17, 19, 21), (21, 19, 2, 22), (22, 2, 56), (34, 22, 56, 35), (18, 21, 22, 34), (16, 20, 21, 18), (29, 28, 27, 24), (26, 11, 23, 25), (39, 26, 25, 38), (41, 29, 24, 40), (36, 98, 26, 39), (98, 100, 11, 26), (20, 24, 27, 17), (16, 40, 24, 20), (38, 25, 29, 41), (25, 23, 28, 29), (58, 16, 18, 59), (59, 18, 34, 60), (60, 34, 35, 71), (62, 61, 49, 37), (66, 41, 40, 67), (63, 62, 37, 36), (65, 39, 38, 64), (63, 36, 39, 65), (58, 67, 40, 16), (64, 38, 41, 66), (80, 44, 30, 81), (79, 43, 44, 80), (78, 42, 43, 79), (85, 53, 52, 83), (82, 84, 45, 48), (86, 54, 50, 87), (84, 93, 31, 45), (82, 48, 53, 85), (78, 87, 50, 42), (83, 52, 54, 86), (42, 46, 57), (57, 46, 47, 55), (55, 47, 35, 56), (44, 55, 56, 30), (43, 57, 55, 44), (42, 57, 43), (52, 74, 76, 54), (42, 50, 77, 68), (48, 73, 75, 53), (53, 75, 74, 52), (48, 51, 72, 73), (54, 76, 77, 50), (51, 49, 61, 72), (47, 70, 71, 35), (46, 69, 70, 47), (42, 68, 69, 46), (8, 92, 96, 14), (0, 13, 97, 88), (7, 91, 95, 33), (32, 31, 93, 94), (14, 96, 97, 13), (7, 32, 94, 91), (33, 95, 92, 8), (0, 88, 89, 1), (1, 89, 90, 3), (3, 90, 81, 30), (36, 37, 99, 98), (98, 99, 101, 100), (32, 7, 102, 103), (103, 102, 100, 101), (37, 49, 104, 99), (31, 32, 103, 104), (49, 51, 105, 104), (45, 31, 104, 105), (99, 104, 101), (103, 101, 104), (48, 105, 51), (105, 48, 45)])
me_plane_010.polygons.foreach_set('use_smooth', [True] * 90)
me_plane_010.polygons.foreach_set('material_index', [1, 1, 1, 1, 1, 1, 0, 0, 0, 0, 0, 0, 0, 0, 0, 0, 1, 1, 1, 1, 1, 1, 0, 0, 0, 0, 0, 0, 0, 0, 0, 0, 1, 1, 1, 2, 0, 2, 0, 0, 0, 0, 1, 1, 1, 0, 2, 0, 2, 0, 0, 0, 1, 1, 1, 1, 1, 1, 0, 0, 0, 0, 2, 0, 2, 1, 1, 1, 0, 0, 0, 2, 0, 2, 0, 1, 1, 1, 2, 2, 2, 2, 2, 2, 2, 2, 2, 2, 2, 2])
_k = set([(0, 4), (0, 88), (4, 17), (7, 91), (7, 102), (9, 13), (9, 27), (11, 23), (11, 100), (13, 97), (16, 20), (16, 58), (17, 20), (23, 28), (24, 27), (24, 40), (27, 28), (36, 63), (36, 98), (40, 67), (42, 57), (42, 68), (42, 78), (48, 53), (48, 73), (48, 82), (50, 54), (50, 77), (50, 87), (52, 53), (52, 54), (55, 57), (98, 100), (100, 102)])
me_plane_010.attributes.new('sharp_edge', 'BOOLEAN', 'EDGE').data.foreach_set('value', [ (min(e.vertices), max(e.vertices)) in _k for e in me_plane_010.edges])
_uv = me_plane_010.uv_layers.new(name='UVMap')
_uv.uv.foreach_set('vector', [0.5, 0.7224, 1.0, 0.7224, 1.0, 1.0, 0.5, 1.0, 0.5, 0.7224, 1.0, 0.7224, 1.0, 0.4805, 0.5, 0.4805, 0.5, 0.4805, 1.0, 0.4805, 1.0, 0.3298, 0.5, 0.3298, 0.3489, 0.4805, 0.5, 0.4805, 0.4994, 0.3298, 0.1075, 0.7224, 0.5, 0.7224, 0.5, 0.4805, 0.3489, 0.4805, 1.812e-05, 0.7224, 0.5, 0.7224, 0.5, 1.0, 0.1075, 1.0, 0.5, 0.7119, 1.0, 0.7119, 1.0, 0.7508, 0.5, 0.7508, 0.5, 0.3085, 1.0, 0.3085, 1.0, 0.5049, 0.5, 0.5049, 0.0, 0.3085, 0.5, 0.3085, 0.5, 0.5049, 0.0, 0.5049, 0.0, 0.7119, 0.5, 0.7119, 0.5, 0.7508, 0.0, 0.7508, 0.0, 0.0008059, 0.5, 0.0008059, 0.5, 0.3085, 0.0, 0.3085, 0.5, 0.0008059, 1.0, 0.0008059, 1.0, 0.3085, 0.5, 0.3085, 0.5, 0.01885, 0.5, 0.0006555, 1.0, 0.0006555, 1.0, 0.01885, -2.98e-08, 0.01885, 0.0, 0.0006555, 0.5, 0.0006555, 0.5, 0.01885, 0.0, 0.5049, 0.5, 0.5049, 0.5, 0.7119, 0.0, 0.7119, 0.5, 0.5049, 1.0, 0.5049, 1.0, 0.7119, 0.5, 0.7119, 0.5, 0.7224, 1.0, 0.7224, 0.8923, 1.0, 0.5, 1.0, 0.5, 0.7224, 0.8923, 0.7224, 0.6509, 0.4805, 0.5, 0.4805, 0.5, 0.4805, 0.6509, 0.4805, 0.5, 0.3298, 1.764e-05, 0.4805, 0.5, 0.4805, 0.5, 0.3298, 1.764e-05, 0.3298, 1.8e-05, 0.7224, 0.5, 0.7224, 0.5, 0.4805, 1.764e-05, 0.4805, 1.812e-05, 0.7224, 0.5, 0.7224, 0.5, 1.0, 1.812e-05, 1.0, 0.5, 0.7119, 1.0, 0.7119, 1.0, 0.7508, 0.5, 0.7508, 0.5, 0.3085, 1.0, 0.3085, 1.0, 0.5049, 0.5, 0.5049, 0.0, 0.3085, 0.5, 0.3085, 0.5, 0.5049, 0.0, 0.5049, 0.0, 0.7119, 0.5, 0.7119, 0.5, 0.7508, 0.0, 0.7508, 0.0, 0.0008059, 0.5, 0.0008059, 0.5, 0.3085, 0.0, 0.3085, 0.5, 0.0008059, 1.0, 0.0008059, 1.0, 0.3085, 0.5, 0.3085, 0.5, 0.01885, 0.5, 0.0006555, 1.0, 0.0006555, 1.0, 0.01885, -2.98e-08, 0.01885, 0.0, 0.0006555, 0.5, 0.0006555, 0.5, 0.01885, 0.0, 0.5049, 0.5, 0.5049, 0.5, 0.7119, 0.0, 0.7119, 0.5, 0.5049, 1.0, 0.5049, 1.0, 0.7119, 0.5, 0.7119, 0.7489, 0.7224, 1.0, 0.7224, 1.0, 1.0, 0.7489, 1.0, 0.7489, 0.7224, 1.0, 0.7224, 1.0, 0.4805, 0.7489, 0.4805, 0.7489, 0.4805, 1.0, 0.4805, 1.0, 0.3298, 0.7489, 0.3298, 0.7489, 0.339, 0.7489, 0.006318, 1.0, 0.006318, 1.0, 0.339, 0.7488, 0.7119, 1.0, 0.7119, 1.0, 0.7508, 0.7488, 0.7508, 0.7489, 0.658, 0.7489, 0.339, 1.0, 0.339, 1.0, 0.658, 0.7488, 0.3085, 1.0, 0.3085, 1.0, 0.5049, 0.7488, 0.5049, 0.7488, 0.0008059, 1.0, 0.0008059, 1.0, 0.3085, 0.7488, 0.3085, 0.7488, 0.01885, 0.7488, 0.0006555, 1.0, 0.0006555, 1.0, 0.01885, 0.7488, 0.5049, 1.0, 0.5049, 1.0, 0.7119, 0.7488, 0.7119, 0.2516, 0.4805, 0.5, 0.4805, 0.5, 0.3298, 0.2516, 0.3298, 0.2516, 0.7224, 0.5, 0.7224, 0.5, 0.4805, 0.2516, 0.4805, 0.2516, 0.7224, 0.5, 0.7224, 0.5, 1.0, 0.2516, 1.0, 0.2515, 0.3085, 0.5, 0.3085, 0.5, 0.5049, 0.2515, 0.5049, 0.2517, 0.658, 0.2517, 0.339, 0.5001, 0.339, 0.5001, 0.658, 0.2515, 0.7119, 0.5, 0.7119, 0.5, 0.7508, 0.2515, 0.7508, 0.2517, 0.339, 0.2517, 0.006318, 0.5001, 0.006318, 0.5001, 0.339, 0.2515, 0.0008059, 0.5, 0.0008059, 0.5, 0.3085, 0.2515, 0.3085, 0.2515, 0.01885, 0.2515, 0.0006555, 0.5, 0.0006555, 0.5, 0.01885, 0.2515, 0.5049, 0.5, 0.5049, 0.5, 0.7119, 0.2515, 0.7119, 1.0, 0.7224, 1.0, 1.0, 0.8935, 1.0, 0.8935, 0.7224, 1.0, 0.7224, 1.0, 0.4805, 0.6518, 0.4805, 0.6518, 0.4805, 1.0, 0.4805, 1.0, 0.3298, 0.5, 0.3298, 1.764e-05, 0.4805, 0.3507, 0.4805, 0.5, 0.3298, 1.764e-05, 0.3298, 1.8e-05, 0.7224, 0.1087, 0.7224, 0.3507, 0.4805, 1.764e-05, 0.4805, 1.812e-05, 0.7224, 0.1087, 1.0, 1.812e-05, 1.0, 0.5, 0.5049, 0.7512, 0.5049, 0.7512, 0.7119, 0.5, 0.7119, 0.5, 0.01885, 0.5, 0.0006555, 0.7512, 0.0006555, 0.7412, 0.01885, 0.5, 0.0008059, 0.7512, 0.0008059, 0.7512, 0.3085, 0.5, 0.3085, 0.5, 0.3085, 0.7512, 0.3085, 0.7512, 0.5049, 0.5, 0.5049, 0.4873, 0.658, 0.4873, 0.339, 0.7384, 0.339, 0.7384, 0.658, 0.5, 0.7119, 0.7512, 0.7119, 0.7512, 0.7508, 0.5, 0.7508, 0.4873, 0.339, 0.4873, 0.006318, 0.7384, 0.006318, 0.7384, 0.339, 0.5, 0.4805, 0.7512, 0.4805, 0.7512, 0.3298, 0.5, 0.3298, 0.5, 0.7224, 0.7512, 0.7224, 0.7512, 0.4805, 0.5, 0.4805, 0.5, 0.7224, 0.7412, 0.7224, 0.7512, 1.0, 0.5, 1.0, 0.0, 0.5049, 0.2485, 0.5049, 0.2485, 0.7119, 0.0, 0.7119, -2.98e-08, 0.01885, 0.0, 0.0006555, 0.2485, 0.0006555, 0.2485, 0.01885, 0.0, 0.0008059, 0.2485, 0.0008059, 0.2485, 0.3085, 0.0, 0.3085, 0.0001686, 0.339, 0.0001686, 0.006318, 0.2486, 0.006318, 0.2486, 0.339, 0.0, 0.7119, 0.2485, 0.7119, 0.2485, 0.7508, 0.0, 0.7508, 0.0001686, 0.658, 0.0001686, 0.339, 0.2486, 0.339, 0.2486, 0.658, 0.0, 0.3085, 0.2485, 0.3085, 0.2485, 0.5049, 0.0, 0.5049, 1.812e-05, 0.7224, 0.2485, 0.7224, 0.2485, 1.0, 1.812e-05, 1.0, 1.8e-05, 0.7224, 0.2485, 0.7224, 0.2485, 0.4805, 1.764e-05, 0.4805, 1.764e-05, 0.4805, 0.2485, 0.4805, 0.2485, 0.3298, 1.764e-05, 0.3298, 0.003059, 0.9984, 0.003059, 0.6793, 0.5019, 0.6793, 0.5019, 0.9984, 0.5019, 0.9984, 0.5019, 0.6793, 0.7519, 0.6793, 0.9924, 0.9984, 0.9663, 0.6793, 0.9658, 0.9913, 0.4762, 0.9913, 0.4762, 0.6793, 0.4762, 0.6793, 0.4762, 0.9913, -0.002758, 0.9922, 0.2317, 0.6793, 0.003059, 0.6793, 0.003059, 0.3467, 0.5019, 0.3467, 0.5019, 0.6793, 0.9663, 0.354, 0.9663, 0.6793, 0.4762, 0.6793, 0.4762, 0.354, 0.003059, 0.3467, 0.003059, 0.01405, 0.2519, 0.01404, 0.5019, 0.3467, 0.9663, 0.02871, 0.9663, 0.354, 0.4762, 0.354, 0.7207, 0.02871, 0.5019, 0.6793, 0.5019, 0.3467, 0.7519, 0.6793, 0.4762, 0.6793, 0.2317, 0.6793, 0.4762, 0.354, 0.01193, -0.305, 0.2519, 0.01404, 0.003059, 0.01405, 0.7207, 0.02871, 0.9552, -0.2835, 0.9663, 0.02871])
me_plane_010.materials.append(mat_wall_01)
me_plane_010.materials.append(mat_plaster_01)
me_plane_010.materials.append(mat_floor_01)
me_plane_010.update()
me_plane_005 = bpy.data.meshes.new('Plane.005')
me_plane_005.from_pydata([(-1.57, -4.53e-06, 4.11), (2.7e-06, 1.907e-06, 4.888), (-2.073, 2.005, 3.0), (-1.57, 2.005, 4.11), (-0.6027, 2.005, 4.761), (2.7e-06, 2.005, 4.888), (-1.0, -4.53e-06, 0.0), (-1.959, 2.005, 0.0), (0.0, 2.005, 0.0), (-2.0, 2.005, 3.0), (-1.0, 2.005, 0.0), (-2.0, 2.005, 2.017), (-2.0, 2.005, 1.231), (-2.0, 2.005, 2.844), (-2.073, -4.53e-06, 3.0), (-0.6027, 8.392e-05, 4.761), (-1.959, -4.53e-06, 0.0), (0.0, 3.099e-06, 0.0), (-2.0, -4.53e-06, 2.017), (-2.0, -4.53e-06, 1.231), (-2.0, -4.53e-06, 3.0), (-2.0, -4.53e-06, 2.844), (1.57, 2.005, 4.11), (1.959, 1.959, 0.0), (2.0, 2.0, 2.017), (2.0, 2.0, 2.844), (1.995, 0.0, 0.0), (2.074, 2.073, 3.0), (1.995, 1.57, 4.11), (1.995, 0.6027, 4.761), (1.995, -9.537e-07, 4.888), (1.995, 1.0, 0.0), (2.0, 2.0, 1.231), (2.0, 2.0, 3.0), (1.57, 1.57, 4.11), (0.6027, 2.005, 4.761), (0.6027, 0.6027, 4.761), (1.0, 2.005, 0.0), (1.0, 3.099e-06, 0.0), (3.0, 2.073, 3.0), (3.0, 1.57, 4.11), (3.0, 0.6027, 4.761), (3.0, -9.537e-07, 4.888), (3.0, 1.0, 0.0), (3.0, 2.0, 1.231), (3.0, 2.0, 3.0), (3.0, 9.537e-07, 0.0), (3.0, 1.959, 0.0), (3.0, 2.0, 2.017), (3.0, 2.0, 2.844), (-2.073, 3.0, 3.0), (-1.57, 3.0, 4.11), (-0.6027, 3.0, 4.761), (0.0, 3.0, 0.0), (-1.0, 3.0, 0.0), (-1.959, 3.0, 0.0), (-2.0, 3.0, 2.017), (-2.0, 3.0, 1.231), (-2.0, 3.0, 2.844), (-2.0, 3.0, 3.0), (1.57, 3.0, 4.11), (1.959, 3.0, 0.0), (2.0, 3.0, 2.017), (2.0, 3.0, 2.844), (1.808e-05, 3.0, 4.888), (2.073, 3.0, 3.0), (0.6027, 3.0, 4.761), (2.0, 3.0, 1.231), (2.0, 3.0, 3.0), (1.0, 3.0, 0.0)], [], [(15, 4, 5, 1), (0, 3, 4, 15), (14, 2, 3, 0), (19, 12, 11, 18), (16, 6, 10, 7), (21, 13, 9, 20), (6, 17, 8, 10), (16, 7, 12, 19), (14, 20, 9, 2), (18, 11, 13, 21), (65, 27, 22, 60), (60, 22, 35, 66), (66, 35, 5, 64), (69, 53, 8, 37), (63, 25, 33, 68), (61, 69, 37, 23), (67, 32, 24, 62), (61, 23, 32, 67), (65, 68, 33, 27), (62, 24, 25, 63), (27, 34, 22), (22, 34, 36, 35), (35, 36, 1, 5), (36, 29, 30, 1), (34, 28, 29, 36), (27, 28, 34), (8, 17, 38, 37), (23, 37, 31), (38, 26, 31, 37), (27, 33, 45, 39), (24, 48, 49, 25), (23, 47, 44, 32), (31, 26, 46, 43), (25, 49, 45, 33), (23, 31, 43, 47), (32, 44, 48, 24), (27, 39, 40, 28), (28, 40, 41, 29), (29, 41, 42, 30), (11, 56, 58, 13), (2, 9, 59, 50), (7, 55, 57, 12), (12, 57, 56, 11), (7, 10, 54, 55), (13, 58, 59, 9), (10, 8, 53, 54), (4, 52, 64, 5), (3, 51, 52, 4), (2, 50, 51, 3)])
me_plane_005.polygons.foreach_set('use_smooth', [True] * 49)
me_plane_005.polygons.foreach_set('material_index', [1, 1, 1, 0, 2, 0, 2, 0, 0, 0, 1, 1, 1, 2, 0, 2, 0, 0, 0, 0, 1, 1, 1, 1, 1, 1, 2, 2, 2, 0, 0, 0, 2, 0, 2, 0, 1, 1, 1, 0, 0, 0, 0, 2, 0, 2, 1, 1, 1])
_k = set([(2, 14), (2, 50), (7, 16), (7, 55), (9, 20), (9, 59), (23, 32), (23, 47), (23, 61), (24, 25), (24, 32), (25, 33), (27, 34), (27, 39), (27, 65), (33, 45), (33, 68), (34, 36)])
me_plane_005.attributes.new('sharp_edge', 'BOOLEAN', 'EDGE').data.foreach_set('value', [ (min(e.vertices), max(e.vertices)) in _k for e in me_plane_005.edges])
_uv = me_plane_005.uv_layers.new(name='UVMap')
_uv.uv.foreach_set('vector', [1.764e-05, 0.4805, 0.5, 0.4805, 0.5, 0.3298, 1.764e-05, 0.3298, 1.8e-05, 0.7224, 0.5, 0.7224, 0.5, 0.4805, 1.764e-05, 0.4805, 1.812e-05, 0.7224, 0.5, 0.7224, 0.5, 1.0, 1.812e-05, 1.0, 0.0, 0.3085, 0.5, 0.3085, 0.5, 0.5049, 0.0, 0.5049, 0.2788, 1.038, 0.2788, 0.7475, 0.7358, 0.7475, 0.7358, 1.038, 0.0, 0.7119, 0.5, 0.7119, 0.5, 0.7508, 0.0, 0.7508, 0.2788, 0.7475, 0.2788, 0.4442, 0.7358, 0.4442, 0.7358, 0.7475, 0.0, 0.0008059, 0.5, 0.0008059, 0.5, 0.3085, 0.0, 0.3085, -2.98e-08, 0.01885, 0.0, 0.0006555, 0.5, 0.0006555, 0.5, 0.01885, 0.0, 0.5049, 0.5, 0.5049, 0.5, 0.7119, 0.0, 0.7119, 0.7513, 0.7224, 1.0, 0.7224, 1.0, 1.0, 0.7513, 1.0, 0.7513, 0.7224, 1.0, 0.7224, 1.0, 0.4805, 0.7513, 0.4805, 0.7513, 0.4805, 1.0, 0.4805, 1.0, 0.3298, 0.75, 0.3298, 0.9626, 0.1408, 0.9626, 0.4442, 0.7358, 0.4442, 0.7358, 0.1408, 0.7513, 0.7119, 1.0, 0.7119, 1.0, 0.7508, 0.7513, 0.7508, 0.9626, -0.1501, 0.9626, 0.1408, 0.7358, 0.1408, 0.7254, -0.1501, 0.7513, 0.3085, 1.0, 0.3085, 1.0, 0.5049, 0.7513, 0.5049, 0.7513, 0.0008059, 1.0, 0.0008059, 1.0, 0.3085, 0.7513, 0.3085, 0.7513, 0.01885, 0.7513, 0.0006555, 1.0, 0.0006555, 1.0, 0.01885, 0.7513, 0.5049, 1.0, 0.5049, 1.0, 0.7119, 0.7513, 0.7119, 0.5, 0.7224, 0.6086, 1.0, 0.5, 1.0, 0.5, 0.7224, 0.6086, 0.7224, 0.8505, 0.4805, 0.5, 0.4805, 0.5, 0.4805, 0.8505, 0.4805, 1.0, 0.3298, 0.5, 0.3298, 0.1517, 0.4805, 0.5, 0.4805, 0.5, 0.3298, 1.764e-05, 0.3298, 0.3936, 0.7224, 0.5, 0.7224, 0.5, 0.4805, 0.1517, 0.4805, 0.5, 0.7224, 0.5, 1.0, 0.3936, 1.0, 0.7358, 0.4442, 0.2788, 0.4442, 0.2788, 0.1408, 0.7358, 0.1408, 0.7254, -0.1501, 0.7358, 0.1408, 0.5068, -0.1611, 0.2788, 0.1408, 0.2788, -0.1611, 0.5068, -0.1611, 0.7358, 0.1408, 1.0, 0.01885, 1.0, 0.0006555, 0.7515, 0.0007432, 0.7515, 0.01818, 0.0, 0.5049, 0.2505, 0.5049, 0.2505, 0.7119, 0.0, 0.7119, 0.0, 0.0008059, 0.2505, 0.0008059, 0.2505, 0.3085, 0.0, 0.3085, 0.0001686, 0.339, 0.0001686, 0.006318, 0.2506, 0.006318, 0.2506, 0.339, 0.0, 0.7119, 0.2505, 0.7119, 0.2505, 0.7508, 0.0, 0.7508, 0.0001686, 0.658, 0.0001686, 0.339, 0.2506, 0.339, 0.2506, 0.658, 0.0, 0.3085, 0.2505, 0.3085, 0.2505, 0.5049, 0.0, 0.5049, 0.0197, 0.7224, 0.2603, 0.7224, 0.2505, 1.0, 1.812e-05, 1.0, 1.8e-05, 0.7224, 0.2505, 0.7224, 0.2505, 0.4805, 1.764e-05, 0.4805, 1.764e-05, 0.4805, 0.2505, 0.4805, 0.2505, 0.3298, 1.764e-05, 0.3298, 0.5, 0.5049, 0.7487, 0.5049, 0.7487, 0.7119, 0.5, 0.7119, 0.5, 0.01885, 0.5, 0.0006555, 0.7487, 0.0006555, 0.7487, 0.01885, 0.5, 0.0008059, 0.7487, 0.0008059, 0.7487, 0.3085, 0.5, 0.3085, 0.5, 0.3085, 0.7487, 0.3085, 0.7487, 0.5049, 0.5, 0.5049, 0.7358, 1.038, 0.7358, 0.7475, 0.9626, 0.7475, 0.9626, 1.038, 0.5, 0.7119, 0.7487, 0.7119, 0.7487, 0.7508, 0.5, 0.7508, 0.7358, 0.7475, 0.7358, 0.4442, 0.9626, 0.4442, 0.9626, 0.7475, 0.5, 0.4805, 0.7487, 0.4805, 0.75, 0.3298, 0.5, 0.3298, 0.5, 0.7224, 0.7487, 0.7224, 0.7487, 0.4805, 0.5, 0.4805, 0.5, 0.7224, 0.7487, 0.7224, 0.7487, 1.0, 0.5, 1.0])
me_plane_005.materials.append(mat_wall_01)
me_plane_005.materials.append(mat_plaster_01)
me_plane_005.materials.append(mat_floor_01)
me_plane_005.update()
me_plane_011 = bpy.data.meshes.new('Plane.011')
me_plane_011.from_pydata([(2.7e-06, 1.907e-06, 4.888), (2.7e-06, 2.005, 4.888), (0.0, 2.005, 0.0), (0.0, 3.099e-06, 0.0), (1.57, 2.005, 4.11), (1.959, 1.959, 0.0), (2.0, 2.0, 2.017), (2.0, 2.0, 2.844), (1.995, 0.0, 0.0), (2.074, 2.073, 3.0), (1.995, 1.57, 4.11), (1.995, 0.6027, 4.761), (1.995, -9.537e-07, 4.888), (1.995, 1.0, 0.0), (2.0, 2.0, 1.231), (2.0, 2.0, 3.0), (1.57, 1.57, 4.11), (0.6027, 2.005, 4.761), (0.6027, 0.6027, 4.761), (1.0, 2.005, 0.0), (1.0, 3.099e-06, 0.0), (3.0, 2.073, 3.0), (3.0, 1.57, 4.11), (3.0, 0.6027, 4.761), (3.0, -9.537e-07, 4.888), (3.0, 1.0, 0.0), (3.0, 2.0, 1.231), (3.0, 2.0, 3.0), (3.0, 9.537e-07, 0.0), (3.0, 1.959, 0.0), (3.0, 2.0, 2.017), (3.0, 2.0, 2.844), (0.0, 3.0, 0.0), (1.57, 3.0, 4.11), (1.959, 3.0, 0.0), (2.0, 3.0, 2.017), (2.0, 3.0, 2.844), (1.808e-05, 3.0, 4.888), (2.073, 3.0, 3.0), (0.6027, 3.0, 4.761), (2.0, 3.0, 1.231), (2.0, 3.0, 3.0), (1.0, 3.0, 0.0)], [], [(38, 9, 4, 33), (33, 4, 17, 39), (39, 17, 1, 37), (42, 32, 2, 19), (36, 7, 15, 41), (34, 42, 19, 5), (40, 14, 6, 35), (34, 5, 14, 40), (38, 41, 15, 9), (35, 6, 7, 36), (9, 16, 4), (4, 16, 18, 17), (17, 18, 0, 1), (18, 11, 12, 0), (16, 10, 11, 18), (9, 10, 16), (2, 3, 20, 19), (5, 19, 13), (20, 8, 13, 19), (9, 15, 27, 21), (6, 30, 31, 7), (5, 29, 26, 14), (13, 8, 28, 25), (7, 31, 27, 15), (5, 13, 25, 29), (14, 26, 30, 6), (9, 21, 22, 10), (10, 22, 23, 11), (11, 23, 24, 12)])
me_plane_011.polygons.foreach_set('use_smooth', [True] * 29)
me_plane_011.polygons.foreach_set('material_index', [1, 1, 1, 2, 0, 2, 0, 0, 0, 0, 1, 1, 1, 1, 1, 1, 2, 2, 2, 0, 0, 0, 2, 0, 2, 0, 1, 1, 1])
_k = set([(5, 14), (5, 29), (5, 34), (6, 7), (6, 14), (7, 15), (9, 16), (9, 21), (9, 38), (15, 27), (15, 41), (16, 18)])
me_plane_011.attributes.new('sharp_edge', 'BOOLEAN', 'EDGE').data.foreach_set('value', [ (min(e.vertices), max(e.vertices)) in _k for e in me_plane_011.edges])
_uv = me_plane_011.uv_layers.new(name='UVMap')
_uv.uv.foreach_set('vector', [0.7513, 0.7224, 1.0, 0.7224, 1.0, 1.0, 0.7513, 1.0, 0.7513, 0.7224, 1.0, 0.7224, 1.0, 0.4805, 0.7513, 0.4805, 0.7513, 0.4805, 1.0, 0.4805, 1.0, 0.3298, 0.75, 0.3298, 0.9626, 0.1408, 0.9626, 0.4442, 0.7358, 0.4442, 0.7358, 0.1408, 0.7513, 0.7119, 1.0, 0.7119, 1.0, 0.7508, 0.7513, 0.7508, 0.9626, -0.1501, 0.9626, 0.1408, 0.7358, 0.1408, 0.7254, -0.1501, 0.7513, 0.3085, 1.0, 0.3085, 1.0, 0.5049, 0.7513, 0.5049, 0.7513, 0.0008059, 1.0, 0.0008059, 1.0, 0.3085, 0.7513, 0.3085, 0.7513, 0.01885, 0.7513, 0.0006555, 1.0, 0.0006555, 1.0, 0.01885, 0.7513, 0.5049, 1.0, 0.5049, 1.0, 0.7119, 0.7513, 0.7119, 0.5, 0.7224, 0.6086, 1.0, 0.5, 1.0, 0.5, 0.7224, 0.6086, 0.7224, 0.8505, 0.4805, 0.5, 0.4805, 0.5, 0.4805, 0.8505, 0.4805, 1.0, 0.3298, 0.5, 0.3298, 0.1517, 0.4805, 0.5, 0.4805, 0.5, 0.3298, 1.764e-05, 0.3298, 0.3936, 0.7224, 0.5, 0.7224, 0.5, 0.4805, 0.1517, 0.4805, 0.5, 0.7224, 0.5, 1.0, 0.3936, 1.0, 0.7358, 0.4442, 0.2788, 0.4442, 0.2788, 0.1408, 0.7358, 0.1408, 0.7254, -0.1501, 0.7358, 0.1408, 0.5068, -0.1611, 0.2788, 0.1408, 0.2788, -0.1611, 0.5068, -0.1611, 0.7358, 0.1408, 1.0, 0.01885, 1.0, 0.0006555, 0.752, 0.001619, 0.752, 0.01999, 0.0, 0.5049, 0.2505, 0.5049, 0.2505, 0.7119, 0.0, 0.7119, 0.0, 0.0008059, 0.2505, 0.0008059, 0.2505, 0.3085, 0.0, 0.3085, 0.0001686, 0.339, 0.0001686, 0.006318, 0.2506, 0.006318, 0.2506, 0.339, 0.0, 0.7119, 0.2505, 0.7119, 0.2505, 0.7508, 0.0, 0.7508, 0.0001686, 0.658, 0.0001686, 0.339, 0.2506, 0.339, 0.2506, 0.658, 0.0, 0.3085, 0.2505, 0.3085, 0.2505, 0.5049, 0.0, 0.5049, 0.0197, 0.7224, 0.2603, 0.7224, 0.2505, 1.0, 1.812e-05, 1.0, 1.8e-05, 0.7224, 0.2505, 0.7224, 0.2505, 0.4805, 1.764e-05, 0.4805, 1.764e-05, 0.4805, 0.2505, 0.4805, 0.2505, 0.3298, 1.764e-05, 0.3298])
me_plane_011.materials.append(mat_wall_01)
me_plane_011.materials.append(mat_plaster_01)
me_plane_011.materials.append(mat_floor_01)
me_plane_011.update()
me_plane_012 = bpy.data.meshes.new('Plane.012')
me_plane_012.from_pydata([(0.9272, 2.005, 3.0), (1.0, 2.005, 3.0), (0.0, 1.005, 3.0), (0.0, 1.005, 2.844), (0.0, 1.312e-06, 3.0), (1.43, 2.005, 4.11), (2.397, 2.005, 4.761), (3.0, 2.005, 4.888), (1.041, 2.005, 0.0), (1.0, 2.005, 2.017), (1.0, 2.005, 1.231), (1.0, 2.005, 2.844), (0.0, 1.005, 1.231), (0.0, 0.5341, 2.372), (0.0, 1.312e-06, 2.372), (0.04191, 0.5341, 0.0), (-0.07276, 1.312e-06, 3.0), (0.4298, 1.312e-06, 4.11), (1.397, 3.584e-07, 4.761), (3.0, 3.584e-07, 4.888), (0.0, 1.312e-06, 2.844), (0.0, 1.002, 2.017), (0.04191, 1.002, 0.0), (1.397, 1.002, 4.761), (3.0, 1.002, 4.888), (0.4298, 1.002, 4.11), (-0.07276, 1.002, 3.0), (0.0, 0.5341, 1.231), (0.0, 0.5341, 2.017), (-0.1641, 0.5341, 2.372), (-0.1641, 1.311e-06, 2.372), (-0.1641, 0.5341, 0.0), (-0.1641, 0.5341, 1.231), (-0.1641, 0.5341, 2.017)], [], [(11, 1, 2, 3), (1, 0, 26, 2), (3, 2, 4, 20), (2, 26, 16, 4), (10, 9, 21, 12), (9, 11, 3, 21), (8, 10, 12, 22), (6, 7, 24, 23), (5, 6, 23, 25), (0, 5, 25, 26), (23, 24, 19, 18), (25, 23, 18, 17), (26, 25, 17, 16), (14, 13, 3, 20), (12, 21, 28, 27), (22, 12, 27, 15), (21, 3, 13, 28), (28, 13, 29, 33), (15, 27, 32, 31), (27, 28, 33, 32), (13, 14, 30, 29)])
me_plane_012.polygons.foreach_set('use_smooth', [True] * 21)
me_plane_012.polygons.foreach_set('material_index', [0, 0, 0, 0, 0, 0, 0, 1, 1, 1, 1, 1, 1, 0, 0, 0, 0, 0, 0, 0, 0])
_k = set([(0, 26), (1, 2), (2, 4), (8, 22), (13, 14), (13, 28), (13, 29), (15, 22), (15, 27), (15, 31), (16, 26), (27, 28)])
me_plane_012.attributes.new('sharp_edge', 'BOOLEAN', 'EDGE').data.foreach_set('value', [ (min(e.vertices), max(e.vertices)) in _k for e in me_plane_012.edges])
_uv = me_plane_012.uv_layers.new(name='UVMap')
_uv.uv.foreach_set('vector', [0.9999, 0.7129, 0.9999, 0.752, 0.5548, 0.752, 0.5548, 0.7129, 0.9995, 0.0006858, 0.9995, 0.0249, 0.6679, 0.02521, 0.6679, 0.0009893, 0.5547, 0.7129, 0.5547, 0.752, 0.3033, 0.752, 0.3033, 0.7129, 0.3343, 0.0009893, 0.3343, 0.02521, 0.0007507, 0.02521, 0.0007507, 0.0009893, 0.9999, 0.3082, 0.9999, 0.5053, 0.5548, 0.5053, 0.5548, 0.3082, 0.9999, 0.5053, 0.9999, 0.7129, 0.5548, 0.7129, 0.5548, 0.5053, 0.9999, -0.0005363, 0.9999, 0.3082, 0.5548, 0.3082, 0.5548, -0.0005363, 0.878, 0.9887, 1.074, 0.9887, 1.074, 0.6632, 0.5526, 0.6632, 0.5631, 0.9887, 0.878, 0.9887, 0.5526, 0.6632, 0.2377, 0.6632, 0.3996, 0.08612, 0.5631, 0.4475, 0.2377, 0.4475, 0.07414, 0.08612, 0.5526, 0.337, 1.074, 0.337, 1.074, 0.01084, 0.5526, 0.01084, 0.2377, 0.337, 0.5526, 0.337, 0.5526, 0.01084, 0.2377, 0.01084, 0.337, 0.08612, 0.337, 0.4475, 0.01084, 0.4475, 0.01084, 0.08612, 0.05259, 0.6226, 0.2002, 0.6226, 0.304, 0.7129, 0.05259, 0.7129, 0.304, 0.3082, 0.304, 0.5053, 0.2002, 0.5053, 0.2002, 0.3082, 0.3569, -0.0005344, 0.3569, 0.3082, 0.2531, 0.3082, 0.2531, -0.0005344, 0.304, 0.5053, 0.304, 0.7129, 0.2002, 0.6226, 0.2002, 0.5053, 0.3461, 0.5043, 0.3461, 0.6209, 0.3052, 0.6209, 0.3052, 0.5043, 0.7433, 0.001331, 0.7328, 0.3083, 0.6919, 0.3083, 0.6919, 0.001331, 0.3461, 0.3083, 0.3461, 0.5043, 0.3052, 0.5043, 0.3052, 0.3083, 0.3897, 0.4611, 0.3897, 0.3108, 0.3477, 0.3108, 0.3477, 0.4611])
me_plane_012.materials.append(mat_wall_01)
me_plane_012.materials.append(mat_plaster_01)
me_plane_012.materials.append(mat_floor_01)
me_plane_012.update()
me_plane_013 = bpy.data.meshes.new('Plane.013')
me_plane_013.from_pydata([(0.9272, 3.005, 3.0), (1.0, 3.005, 3.0), (-0.07276, 2.005, 3.0), (0.0, 2.005, 3.0), (0.0, 2.005, 2.844), (0.0, 1.312e-06, 3.0), (1.43, 3.005, 4.11), (2.397, 3.005, 4.761), (3.0, 3.005, 4.888), (1.041, 3.005, 0.0), (1.0, 3.005, 2.017), (1.0, 3.005, 1.231), (1.0, 3.005, 2.844), (0.04191, 2.005, 0.0), (0.0, 2.005, 2.017), (0.0, 2.005, 1.231), (0.0, 0.5341, 2.372), (0.0, 1.312e-06, 2.372), (0.04191, 0.5341, 0.0), (0.4298, 2.005, 4.11), (1.397, 2.005, 4.761), (3.0, 2.005, 4.888), (-0.07276, 1.312e-06, 3.0), (0.4298, 1.312e-06, 4.11), (1.397, 3.584e-07, 4.761), (3.0, 3.584e-07, 4.888), (0.0, 1.312e-06, 2.844), (0.0, 1.002, 1.231), (0.0, 1.002, 2.017), (0.0, 1.002, 2.844), (0.04191, 1.002, 0.0), (1.397, 1.002, 4.761), (3.0, 1.002, 4.888), (0.4298, 1.002, 4.11), (-0.07276, 1.002, 3.0), (0.0, 1.002, 3.0), (0.0, 0.5341, 1.231), (0.0, 0.5341, 2.017), (-0.1641, 0.5341, 2.372), (-0.1641, 1.311e-06, 2.372), (-0.1641, 0.5341, 0.0), (-0.1641, 0.5341, 1.231), (-0.1641, 0.5341, 2.017)], [], [(12, 1, 3, 4), (1, 0, 2, 3), (29, 35, 5, 26), (35, 34, 22, 5), (11, 10, 14, 15), (10, 12, 4, 14), (9, 11, 15, 13), (7, 8, 21, 20), (6, 7, 20, 19), (0, 6, 19, 2), (31, 32, 25, 24), (33, 31, 24, 23), (34, 33, 23, 22), (13, 15, 27, 30), (14, 4, 29, 28), (15, 14, 28, 27), (2, 19, 33, 34), (19, 20, 31, 33), (20, 21, 32, 31), (3, 2, 34, 35), (4, 3, 35, 29), (17, 16, 29, 26), (27, 28, 37, 36), (30, 27, 36, 18), (28, 29, 16, 37), (37, 16, 38, 42), (18, 36, 41, 40), (36, 37, 42, 41), (16, 17, 39, 38)])
me_plane_013.polygons.foreach_set('use_smooth', [True] * 29)
me_plane_013.polygons.foreach_set('material_index', [0, 0, 0, 0, 0, 0, 0, 1, 1, 1, 1, 1, 1, 0, 0, 0, 1, 1, 1, 0, 0, 0, 0, 0, 0, 0, 0, 0, 0])
_k = set([(0, 2), (1, 3), (2, 34), (3, 35), (5, 35), (9, 13), (13, 30), (16, 17), (16, 37), (16, 38), (18, 30), (18, 36), (18, 40), (22, 34), (36, 37)])
me_plane_013.attributes.new('sharp_edge', 'BOOLEAN', 'EDGE').data.foreach_set('value', [ (min(e.vertices), max(e.vertices)) in _k for e in me_plane_013.edges])
_uv = me_plane_013.uv_layers.new(name='UVMap')
_uv.uv.foreach_set('vector', [0.9999, 0.7129, 0.9999, 0.752, 0.5548, 0.752, 0.5548, 0.7129, 0.9995, 0.0006858, 0.9995, 0.0249, 0.6679, 0.02521, 0.6679, 0.0009893, 0.1702, 0.7129, 0.1702, 0.752, -0.0812, 0.752, -0.0812, 0.7129, 0.3343, 0.0009893, 0.3343, 0.02521, 0.0007507, 0.02521, 0.0007507, 0.0009893, 0.9999, 0.3082, 0.9999, 0.5053, 0.5548, 0.5053, 0.5548, 0.3082, 0.9999, 0.5053, 0.9999, 0.7129, 0.5548, 0.7129, 0.5548, 0.5053, 0.9999, -0.0005363, 0.9999, 0.3082, 0.5548, 0.3082, 0.5548, -0.0005363, 0.878, 0.9887, 1.074, 0.9887, 1.074, 0.6632, 0.5526, 0.6632, 0.5631, 0.9887, 0.878, 0.9887, 0.5526, 0.6632, 0.2377, 0.6632, 0.3996, 0.08612, 0.5631, 0.4475, 0.2377, 0.4475, 0.07414, 0.08612, 0.5526, 0.337, 1.074, 0.337, 1.074, 0.01084, 0.5526, 0.01084, 0.2377, 0.337, 0.5526, 0.337, 0.5526, 0.01084, 0.2377, 0.01084, 0.337, 0.08612, 0.337, 0.4475, 0.01084, 0.4475, 0.01084, 0.08612, 0.4216, -0.0005344, 0.4216, 0.3082, 0.1702, 0.3082, 0.1702, -0.0005344, 0.5554, 0.5053, 0.5554, 0.7129, 0.304, 0.7129, 0.304, 0.5053, 0.5554, 0.3082, 0.5554, 0.5053, 0.304, 0.5053, 0.304, 0.3082, 0.6632, 0.08612, 0.6632, 0.4475, 0.337, 0.4475, 0.337, 0.08612, 0.2377, 0.6632, 0.5526, 0.6632, 0.5526, 0.337, 0.2377, 0.337, 0.5526, 0.6632, 1.074, 0.6632, 1.074, 0.337, 0.5526, 0.337, 0.6679, 0.0009893, 0.6679, 0.02521, 0.3343, 0.02521, 0.3343, 0.0009893, 0.4216, 0.7129, 0.4216, 0.752, 0.1702, 0.752, 0.1702, 0.7129, 0.05259, 0.6226, 0.2002, 0.6226, 0.304, 0.7129, 0.05259, 0.7129, 0.304, 0.3082, 0.304, 0.5053, 0.2002, 0.5053, 0.2002, 0.3082, 0.1702, -0.0005344, 0.1702, 0.3082, 0.06643, 0.3082, 0.06643, -0.0005344, 0.304, 0.5053, 0.304, 0.7129, 0.2002, 0.6226, 0.2002, 0.5053, 0.3461, 0.5043, 0.3461, 0.6209, 0.3052, 0.6209, 0.3052, 0.5043, 0.3565, 0.001331, 0.3461, 0.3083, 0.3052, 0.3083, 0.3052, 0.001331, 0.3461, 0.3083, 0.3461, 0.5043, 0.3052, 0.5043, 0.3052, 0.3083, 0.3897, 0.4611, 0.3897, 0.3108, 0.3477, 0.3108, 0.3477, 0.4611])
me_plane_013.materials.append(mat_wall_01)
me_plane_013.materials.append(mat_plaster_01)
me_plane_013.materials.append(mat_floor_01)
me_plane_013.update()
me_plane_015 = bpy.data.meshes.new('Plane.015')
me_plane_015.from_pydata([(-3.0, -3.0, 4.888), (-3.0, -0.9954, 4.888), (-3.0, -0.9954, 0.0), (-3.0, -3.0, 0.0), (-1.43, -0.9954, 4.11), (-1.041, -1.041, 0.0), (-1.0, -0.9999, 2.017), (-1.0, -0.9999, 2.844), (-1.005, -3.0, 0.0), (-0.9259, -0.9272, 3.0), (-1.005, -1.43, 4.11), (-1.005, -2.397, 4.761), (-1.005, -3.0, 4.888), (-1.005, -2.0, 0.0), (-0.9999, -1.0, 1.231), (-0.9999, -1.0, 3.0), (-1.43, -1.43, 4.11), (-2.397, -0.9953, 4.761), (-2.397, -2.397, 4.761), (-2.0, -0.9954, 0.0), (-2.0, -3.0, 0.0), (2.384e-07, -0.9272, 3.0), (2.384e-07, -1.43, 4.11), (2.384e-07, -2.397, 4.761), (2.384e-07, -3.0, 4.888), (2.384e-07, -2.0, 0.0), (2.384e-07, -1.0, 1.231), (2.384e-07, -1.0, 3.0), (2.384e-07, -3.0, 0.0), (2.384e-07, -1.041, 0.0), (2.384e-07, -0.9999, 2.017), (2.384e-07, -0.9999, 2.844), (-3.0, -0.0004691, 0.0), (-1.43, -0.0004691, 4.11), (-1.041, -0.0004691, 0.0), (-1.0, -0.0004691, 2.017), (-1.0, -0.0004691, 2.844), (-3.0, -0.0004691, 4.888), (-0.9265, -0.0004691, 3.0), (-2.397, -0.0004691, 4.761), (-1.0, -0.0004691, 1.231), (-1.0, -0.0004691, 3.0), (-2.0, -0.0004691, 0.0)], [], [(38, 9, 4, 33), (33, 4, 17, 39), (39, 17, 1, 37), (42, 32, 2, 19), (36, 7, 15, 41), (34, 42, 19, 5), (40, 14, 6, 35), (34, 5, 14, 40), (38, 41, 15, 9), (35, 6, 7, 36), (9, 16, 4), (4, 16, 18, 17), (17, 18, 0, 1), (18, 11, 12, 0), (16, 10, 11, 18), (9, 10, 16), (2, 3, 20, 19), (5, 19, 13), (20, 8, 13, 19), (9, 15, 27, 21), (6, 30, 31, 7), (5, 29, 26, 14), (13, 8, 28, 25), (7, 31, 27, 15), (5, 13, 25, 29), (14, 26, 30, 6), (9, 21, 22, 10), (10, 22, 23, 11), (11, 23, 24, 12)])
me_plane_015.polygons.foreach_set('use_smooth', [True] * 29)
me_plane_015.polygons.foreach_set('material_index', [1, 1, 1, 2, 0, 2, 0, 0, 0, 0, 1, 1, 1, 1, 1, 1, 2, 2, 2, 0, 0, 0, 2, 0, 2, 0, 1, 1, 1])
_k = set([(5, 14), (5, 29), (5, 34), (6, 7), (6, 14), (7, 15), (9, 16), (9, 21), (9, 38), (15, 27), (15, 41), (16, 18)])
me_plane_015.attributes.new('sharp_edge', 'BOOLEAN', 'EDGE').data.foreach_set('value', [ (min(e.vertices), max(e.vertices)) in _k for e in me_plane_015.edges])
_uv = me_plane_015.uv_layers.new(name='UVMap')
_uv.uv.foreach_set('vector', [0.7513, 0.7224, 1.0, 0.7224, 1.0, 1.0, 0.7513, 1.0, 0.7513, 0.7224, 1.0, 0.7224, 1.0, 0.4805, 0.7513, 0.4805, 0.7513, 0.4805, 1.0, 0.4805, 1.0, 0.3298, 0.75, 0.3298, 0.9626, 0.1408, 0.9626, 0.4442, 0.7358, 0.4442, 0.7358, 0.1408, 0.7513, 0.7119, 1.0, 0.7119, 1.0, 0.7508, 0.7513, 0.7508, 0.9626, -0.1501, 0.9626, 0.1408, 0.7358, 0.1408, 0.7254, -0.1501, 0.7513, 0.3085, 1.0, 0.3085, 1.0, 0.5049, 0.7513, 0.5049, 0.7513, 0.0008059, 1.0, 0.0008059, 1.0, 0.3085, 0.7513, 0.3085, 0.7513, 0.01885, 0.7513, 0.0006555, 1.0, 0.0006555, 1.0, 0.01885, 0.7513, 0.5049, 1.0, 0.5049, 1.0, 0.7119, 0.7513, 0.7119, 0.5, 0.7224, 0.6086, 1.0, 0.5, 1.0, 0.5, 0.7224, 0.6086, 0.7224, 0.8505, 0.4805, 0.5, 0.4805, 0.5, 0.4805, 0.8505, 0.4805, 1.0, 0.3298, 0.5, 0.3298, 0.1517, 0.4805, 0.5, 0.4805, 0.5, 0.3298, 1.764e-05, 0.3298, 0.3936, 0.7224, 0.5, 0.7224, 0.5, 0.4805, 0.1517, 0.4805, 0.5, 0.7224, 0.5, 1.0, 0.3936, 1.0, 0.7358, 0.4442, 0.2788, 0.4442, 0.2788, 0.1408, 0.7358, 0.1408, 0.7254, -0.1501, 0.7358, 0.1408, 0.5068, -0.1611, 0.2788, 0.1408, 0.2788, -0.1611, 0.5068, -0.1611, 0.7358, 0.1408, 1.0, 0.01885, 1.0, 0.0006555, 0.7516, 0.002208, 0.7516, 0.01938, 0.0, 0.5049, 0.2505, 0.5049, 0.2505, 0.7119, 0.0, 0.7119, 0.0, 0.0008059, 0.2505, 0.0008059, 0.2505, 0.3085, 0.0, 0.3085, 0.0001686, 0.339, 0.0001686, 0.006318, 0.2506, 0.006318, 0.2506, 0.339, 0.0, 0.7119, 0.2505, 0.7119, 0.2505, 0.7508, 0.0, 0.7508, 0.0001686, 0.658, 0.0001686, 0.339, 0.2506, 0.339, 0.2506, 0.658, 0.0, 0.3085, 0.2505, 0.3085, 0.2505, 0.5049, 0.0, 0.5049, 0.0197, 0.7224, 0.2603, 0.7224, 0.2505, 1.0, 1.812e-05, 1.0, 1.8e-05, 0.7224, 0.2505, 0.7224, 0.2505, 0.4805, 1.764e-05, 0.4805, 1.764e-05, 0.4805, 0.2505, 0.4805, 0.2505, 0.3298, 1.764e-05, 0.3298])
me_plane_015.materials.append(mat_wall_01)
me_plane_015.materials.append(mat_plaster_01)
me_plane_015.materials.append(mat_floor_01)
me_plane_015.update()
me_plane_016 = bpy.data.meshes.new('Plane.016')
me_plane_016.from_pydata([(-3.0, -3.0, 4.888), (-3.0, -0.9954, 4.888), (-1.43, -0.9954, 4.11), (-1.041, -1.041, 0.0), (-1.0, -0.9999, 2.017), (-1.0, -0.9999, 2.844), (-0.9259, -0.9272, 3.0), (-1.005, -1.43, 4.11), (-1.005, -2.397, 4.761), (-1.005, -3.0, 4.888), (-0.9999, -1.0, 1.231), (-0.9999, -1.0, 3.0), (-1.43, -1.43, 4.11), (-2.397, -0.9953, 4.761), (-2.397, -2.397, 4.761), (2.384e-07, -0.9272, 3.0), (2.384e-07, -1.43, 4.11), (2.384e-07, -2.397, 4.761), (2.384e-07, -3.0, 4.888), (2.384e-07, -1.0, 1.231), (2.384e-07, -1.0, 3.0), (2.384e-07, -1.041, 0.0), (2.384e-07, -0.9999, 2.017), (2.384e-07, -0.9999, 2.844), (-1.43, -0.0004691, 4.11), (-1.041, -0.0004691, 0.0), (-1.0, -0.0004691, 2.017), (-1.0, -0.0004691, 2.844), (-3.0, -0.0004691, 4.888), (-0.9265, -0.0004691, 3.0), (-2.397, -0.0004691, 4.761), (-1.0, -0.0004691, 1.231), (-1.0, -0.0004691, 3.0)], [], [(29, 6, 2, 24), (24, 2, 13, 30), (30, 13, 1, 28), (27, 5, 11, 32), (31, 10, 4, 26), (25, 3, 10, 31), (29, 32, 11, 6), (26, 4, 5, 27), (6, 12, 2), (2, 12, 14, 13), (13, 14, 0, 1), (14, 8, 9, 0), (12, 7, 8, 14), (6, 7, 12), (6, 11, 20, 15), (4, 22, 23, 5), (3, 21, 19, 10), (5, 23, 20, 11), (10, 19, 22, 4), (6, 15, 16, 7), (7, 16, 17, 8), (8, 17, 18, 9)])
me_plane_016.polygons.foreach_set('use_smooth', [True] * 22)
me_plane_016.polygons.foreach_set('material_index', [1, 1, 1, 0, 0, 0, 0, 0, 1, 1, 1, 1, 1, 1, 0, 0, 0, 0, 0, 1, 1, 1])
_k = set([(3, 10), (3, 21), (3, 25), (4, 5), (4, 10), (5, 11), (6, 12), (6, 15), (6, 29), (11, 20), (11, 32), (12, 14)])
me_plane_016.attributes.new('sharp_edge', 'BOOLEAN', 'EDGE').data.foreach_set('value', [ (min(e.vertices), max(e.vertices)) in _k for e in me_plane_016.edges])
_uv = me_plane_016.uv_layers.new(name='UVMap')
_uv.uv.foreach_set('vector', [0.7513, 0.7224, 1.0, 0.7224, 1.0, 1.0, 0.7513, 1.0, 0.7513, 0.7224, 1.0, 0.7224, 1.0, 0.4805, 0.7513, 0.4805, 0.7513, 0.4805, 1.0, 0.4805, 1.0, 0.3298, 0.75, 0.3298, 0.7513, 0.7119, 1.0, 0.7119, 1.0, 0.7508, 0.7513, 0.7508, 0.7513, 0.3085, 1.0, 0.3085, 1.0, 0.5049, 0.7513, 0.5049, 0.7513, 0.0008059, 1.0, 0.0008059, 1.0, 0.3085, 0.7513, 0.3085, 0.7513, 0.01885, 0.7513, 0.0006555, 1.0, 0.0006555, 1.0, 0.01885, 0.7513, 0.5049, 1.0, 0.5049, 1.0, 0.7119, 0.7513, 0.7119, 0.5, 0.7224, 0.6086, 1.0, 0.5, 1.0, 0.5, 0.7224, 0.6086, 0.7224, 0.8505, 0.4805, 0.5, 0.4805, 0.5, 0.4805, 0.8505, 0.4805, 1.0, 0.3298, 0.5, 0.3298, 0.1517, 0.4805, 0.5, 0.4805, 0.5, 0.3298, 1.764e-05, 0.3298, 0.3936, 0.7224, 0.5, 0.7224, 0.5, 0.4805, 0.1517, 0.4805, 0.5, 0.7224, 0.5, 1.0, 0.3936, 1.0, 1.0, 0.01885, 1.0, 0.0006555, 0.7516, 0.001326, 0.7516, 0.02026, 0.0, 0.5049, 0.2505, 0.5049, 0.2505, 0.7119, 0.0, 0.7119, 0.0, 0.0008059, 0.2505, 0.0008059, 0.2505, 0.3085, 0.0, 0.3085, 0.0, 0.7119, 0.2505, 0.7119, 0.2505, 0.7508, 0.0, 0.7508, 0.0, 0.3085, 0.2505, 0.3085, 0.2505, 0.5049, 0.0, 0.5049, 0.0197, 0.7224, 0.2603, 0.7224, 0.2505, 1.0, 1.812e-05, 1.0, 1.8e-05, 0.7224, 0.2505, 0.7224, 0.2505, 0.4805, 1.764e-05, 0.4805, 1.764e-05, 0.4805, 0.2505, 0.4805, 0.2505, 0.3298, 1.764e-05, 0.3298])
me_plane_016.materials.append(mat_wall_01)
me_plane_016.materials.append(mat_plaster_01)
me_plane_016.materials.append(mat_floor_01)
me_plane_016.update()
me_plane_017 = bpy.data.meshes.new('Plane.017')
me_plane_017.from_pydata([(-2.5, -2.5, 4.888), (-2.5, -0.4954, 4.888), (-2.5, -0.4954, 0.0), (-2.5, -2.5, 0.0), (-0.9298, -0.4954, 4.11), (-0.5409, -0.541, 0.0), (-0.5, -0.4999, 2.017), (-0.5, -0.4999, 2.844), (-0.5046, -2.5, 0.0), (-0.4259, -0.4272, 3.0), (-0.5046, -0.9298, 4.11), (-0.5046, -1.897, 4.761), (-0.5046, -2.5, 4.888), (-0.5046, -1.5, 0.0), (-0.4999, -0.5, 1.231), (-0.4999, -0.5, 3.0), (-0.9298, -0.9298, 4.11), (-1.897, -0.4953, 4.761), (-1.897, -1.897, 4.761), (-1.5, -0.4954, 0.0), (-1.5, -2.5, 0.0), (-6.858e-05, -0.4272, 3.0), (-6.864e-05, -0.9298, 4.11), (-6.87e-05, -1.897, 4.761), (-6.864e-05, -0.5, 1.231), (-6.864e-05, -0.5, 3.0), (-6.87e-05, -2.5, 0.0), (-6.864e-05, -0.541, 0.0), (-6.864e-05, -0.4999, 2.017), (-6.864e-05, -0.4999, 2.844), (-6.87e-05, -2.5, 4.888), (-6.864e-05, -1.5, 0.0), (-2.5, -5.96e-07, 4.888), (-1.5, -6.557e-07, 0.0), (-2.5, -5.96e-07, 0.0), (-0.9298, -6.557e-07, 4.11), (-0.5409, -6.557e-07, 0.0), (-0.5, -6.557e-07, 2.017), (-0.5, -6.557e-07, 2.844), (-0.4262, -7.153e-07, 3.0), (-1.897, -5.96e-07, 4.761), (-0.4999, -6.557e-07, 1.231), (-0.4999, -6.557e-07, 3.0)], [], [(39, 9, 4, 35), (35, 4, 17, 40), (40, 17, 1, 32), (33, 34, 2, 19), (38, 7, 15, 42), (36, 33, 19, 5), (41, 14, 6, 37), (36, 5, 14, 41), (39, 42, 15, 9), (37, 6, 7, 38), (9, 16, 4), (4, 16, 18, 17), (17, 18, 0, 1), (18, 11, 12, 0), (16, 10, 11, 18), (9, 10, 16), (2, 3, 20, 19), (5, 19, 13), (20, 8, 13, 19), (11, 23, 30, 12), (10, 22, 23, 11), (9, 21, 22, 10), (14, 24, 28, 6), (5, 13, 31, 27), (7, 29, 25, 15), (13, 8, 26, 31), (5, 27, 24, 14), (6, 28, 29, 7), (9, 15, 25, 21)])
me_plane_017.polygons.foreach_set('use_smooth', [True] * 29)
me_plane_017.polygons.foreach_set('material_index', [1, 1, 1, 2, 0, 2, 0, 0, 0, 0, 1, 1, 1, 1, 1, 1, 2, 2, 2, 1, 1, 1, 0, 2, 0, 2, 0, 0, 0])
_k = set([(5, 14), (5, 27), (5, 36), (6, 7), (6, 14), (7, 15), (9, 16), (9, 21), (9, 39), (15, 25), (15, 42), (16, 18)])
me_plane_017.attributes.new('sharp_edge', 'BOOLEAN', 'EDGE').data.foreach_set('value', [ (min(e.vertices), max(e.vertices)) in _k for e in me_plane_017.edges])
_uv = me_plane_017.uv_layers.new(name='UVMap')
_uv.uv.foreach_set('vector', [0.8762, 0.7224, 1.0, 0.7224, 1.0, 1.0, 0.8762, 1.0, 0.8762, 0.7224, 1.0, 0.7224, 1.0, 0.4805, 0.8762, 0.4805, 0.8762, 0.4805, 1.0, 0.4805, 1.0, 0.3298, 0.8756, 0.3298, 0.8487, 0.1408, 0.8487, 0.4442, 0.7358, 0.4442, 0.7358, 0.1408, 0.8762, 0.7119, 1.0, 0.7119, 1.0, 0.7508, 0.8762, 0.7508, 0.8435, -0.1501, 0.8487, 0.1408, 0.7358, 0.1408, 0.7254, -0.1501, 0.8762, 0.3085, 1.0, 0.3085, 1.0, 0.5049, 0.8762, 0.5049, 0.8762, 0.0008059, 1.0, 0.0008059, 1.0, 0.3085, 0.8762, 0.3085, 0.8762, 0.01885, 0.8762, 0.0006555, 1.0, 0.0006555, 1.0, 0.01885, 0.8762, 0.5049, 1.0, 0.5049, 1.0, 0.7119, 0.8762, 0.7119, 0.5, 0.7224, 0.6086, 1.0, 0.5, 1.0, 0.5, 0.7224, 0.6086, 0.7224, 0.8505, 0.4805, 0.5, 0.4805, 0.5, 0.4805, 0.8505, 0.4805, 1.0, 0.3298, 0.5, 0.3298, 0.1517, 0.4805, 0.5, 0.4805, 0.5, 0.3298, 1.764e-05, 0.3298, 0.3936, 0.7224, 0.5, 0.7224, 0.5, 0.4805, 0.1517, 0.4805, 0.5, 0.7224, 0.5, 1.0, 0.3936, 1.0, 0.7358, 0.4442, 0.2788, 0.4442, 0.2788, 0.1408, 0.7358, 0.1408, 0.7254, -0.1501, 0.7358, 0.1408, 0.5068, -0.1611, 0.2788, 0.1408, 0.2788, -0.1611, 0.5068, -0.1611, 0.7358, 0.1408, 1.764e-05, 0.4805, 0.1251, 0.4805, 0.1251, 0.3298, 1.764e-05, 0.3298, 1.8e-05, 0.7224, 0.1251, 0.7224, 0.1251, 0.4805, 1.764e-05, 0.4805, 0.0197, 0.7224, 0.1399, 0.7224, 0.1251, 1.0, 1.812e-05, 1.0, 0.0, 0.3085, 0.1251, 0.3085, 0.1251, 0.5049, 0.0, 0.5049, 0.0001686, 0.658, 0.0001686, 0.339, 0.1252, 0.339, 0.1252, 0.658, 0.0, 0.7119, 0.1251, 0.7119, 0.1251, 0.7508, 0.0, 0.7508, 0.0001686, 0.339, 0.0001686, 0.006318, 0.1252, 0.006318, 0.1252, 0.339, 0.0, 0.0008059, 0.1251, 0.0008059, 0.1251, 0.3085, 0.0, 0.3085, 0.0, 0.5049, 0.1251, 0.5049, 0.1251, 0.7119, 0.0, 0.7119, 1.0, 0.01885, 1.0, 0.0006555, 0.8759, 0.001431, 0.8759, 0.01911])
me_plane_017.materials.append(mat_wall_01)
me_plane_017.materials.append(mat_plaster_01)
me_plane_017.materials.append(mat_floor_01)
me_plane_017.update()
me_plane_018 = bpy.data.meshes.new('Plane.018')
me_plane_018.from_pydata([(-2.5, -2.5, 4.888), (-2.5, -0.4954, 4.888), (-0.9298, -0.4954, 4.11), (-0.5409, -0.541, 0.0), (-0.5, -0.4999, 2.017), (-0.5, -0.4999, 2.844), (-0.4259, -0.4272, 3.0), (-0.5046, -0.9298, 4.11), (-0.5046, -1.897, 4.761), (-0.5046, -2.5, 4.888), (-0.4999, -0.5, 1.231), (-0.4999, -0.5, 3.0), (-0.9298, -0.9298, 4.11), (-1.897, -0.4953, 4.761), (-1.897, -1.897, 4.761), (-6.858e-05, -0.4272, 3.0), (-6.864e-05, -0.9298, 4.11), (-6.87e-05, -1.897, 4.761), (-6.864e-05, -0.5, 1.231), (-6.864e-05, -0.5, 3.0), (-6.864e-05, -0.541, 0.0), (-6.864e-05, -0.4999, 2.017), (-6.864e-05, -0.4999, 2.844), (-6.87e-05, -2.5, 4.888), (-2.5, -5.96e-07, 4.888), (-0.9298, -6.557e-07, 4.11), (-0.5409, -6.557e-07, 0.0), (-0.5, -6.557e-07, 2.017), (-0.5, -6.557e-07, 2.844), (-0.4262, -7.153e-07, 3.0), (-1.897, -5.96e-07, 4.761), (-0.4999, -6.557e-07, 1.231), (-0.4999, -6.557e-07, 3.0)], [], [(29, 6, 2, 25), (25, 2, 13, 30), (30, 13, 1, 24), (28, 5, 11, 32), (31, 10, 4, 27), (26, 3, 10, 31), (29, 32, 11, 6), (27, 4, 5, 28), (6, 12, 2), (2, 12, 14, 13), (13, 14, 0, 1), (14, 8, 9, 0), (12, 7, 8, 14), (6, 7, 12), (8, 17, 23, 9), (7, 16, 17, 8), (6, 15, 16, 7), (10, 18, 21, 4), (5, 22, 19, 11), (3, 20, 18, 10), (4, 21, 22, 5), (6, 11, 19, 15)])
me_plane_018.polygons.foreach_set('use_smooth', [True] * 22)
me_plane_018.polygons.foreach_set('material_index', [1, 1, 1, 0, 0, 0, 0, 0, 1, 1, 1, 1, 1, 1, 1, 1, 1, 0, 0, 0, 0, 0])
_k = set([(3, 10), (3, 20), (3, 26), (4, 5), (4, 10), (5, 11), (6, 12), (6, 15), (6, 29), (11, 19), (11, 32), (12, 14)])
me_plane_018.attributes.new('sharp_edge', 'BOOLEAN', 'EDGE').data.foreach_set('value', [ (min(e.vertices), max(e.vertices)) in _k for e in me_plane_018.edges])
_uv = me_plane_018.uv_layers.new(name='UVMap')
_uv.uv.foreach_set('vector', [0.8762, 0.7224, 1.0, 0.7224, 1.0, 1.0, 0.8762, 1.0, 0.8762, 0.7224, 1.0, 0.7224, 1.0, 0.4805, 0.8762, 0.4805, 0.8762, 0.4805, 1.0, 0.4805, 1.0, 0.3298, 0.8756, 0.3298, 0.8762, 0.7119, 1.0, 0.7119, 1.0, 0.7508, 0.8762, 0.7508, 0.8762, 0.3085, 1.0, 0.3085, 1.0, 0.5049, 0.8762, 0.5049, 0.8762, 0.0008059, 1.0, 0.0008059, 1.0, 0.3085, 0.8762, 0.3085, 0.8762, 0.01885, 0.8762, 0.0006555, 1.0, 0.0006555, 1.0, 0.01885, 0.8762, 0.5049, 1.0, 0.5049, 1.0, 0.7119, 0.8762, 0.7119, 0.5, 0.7224, 0.6086, 1.0, 0.5, 1.0, 0.5, 0.7224, 0.6086, 0.7224, 0.8505, 0.4805, 0.5, 0.4805, 0.5, 0.4805, 0.8505, 0.4805, 1.0, 0.3298, 0.5, 0.3298, 0.1517, 0.4805, 0.5, 0.4805, 0.5, 0.3298, 1.764e-05, 0.3298, 0.3936, 0.7224, 0.5, 0.7224, 0.5, 0.4805, 0.1517, 0.4805, 0.5, 0.7224, 0.5, 1.0, 0.3936, 1.0, 1.764e-05, 0.4805, 0.1251, 0.4805, 0.1251, 0.3298, 1.764e-05, 0.3298, 1.8e-05, 0.7224, 0.1251, 0.7224, 0.1251, 0.4805, 1.764e-05, 0.4805, 0.0197, 0.7224, 0.1399, 0.7224, 0.1251, 1.0, 1.812e-05, 1.0, 0.0, 0.3085, 0.1251, 0.3085, 0.1251, 0.5049, 0.0, 0.5049, 0.0, 0.7119, 0.1251, 0.7119, 0.1251, 0.7508, 0.0, 0.7508, 0.0, 0.0008059, 0.1251, 0.0008059, 0.1251, 0.3085, 0.0, 0.3085, 0.0, 0.5049, 0.1251, 0.5049, 0.1251, 0.7119, 0.0, 0.7119, 1.0, 0.01885, 1.0, 0.0006555, 0.8759, 0.001431, 0.8759, 0.01911])
me_plane_018.materials.append(mat_wall_01)
me_plane_018.materials.append(mat_plaster_01)
me_plane_018.materials.append(mat_floor_01)
me_plane_018.update()
me_plane_019 = bpy.data.meshes.new('Plane.019')
me_plane_019.from_pydata([(-1.041, -1.041, 0.0), (-1.0, -0.9999, 2.017), (-1.0, -0.9999, 2.844), (-0.9259, -0.9272, 3.0), (-0.9999, -1.0, 1.231), (-0.9999, -1.0, 3.0), (2.384e-07, -0.9272, 3.0), (2.384e-07, -1.0, 1.231), (2.384e-07, -1.0, 3.0), (2.384e-07, -1.041, 0.0), (2.384e-07, -0.9999, 2.017), (2.384e-07, -0.9999, 2.844), (-1.041, -0.0004691, 0.0), (-1.0, -0.0004691, 2.017), (-1.0, -0.0004691, 2.844), (-0.9265, -0.0004691, 3.0), (-1.0, -0.0004691, 1.231), (-1.0, -0.0004691, 3.0), (-0.9259, -0.9272, 4.888), (2.384e-07, -0.9272, 4.888), (-0.9265, -0.0004691, 4.888), (-0.9265, -0.0004691, 3.944), (-0.9259, -0.9272, 3.944), (2.384e-07, -0.9272, 3.944)], [], [(14, 2, 5, 17), (16, 4, 1, 13), (12, 0, 4, 16), (15, 17, 5, 3), (13, 1, 2, 14), (3, 5, 8, 6), (1, 10, 11, 2), (0, 9, 7, 4), (2, 11, 8, 5), (4, 7, 10, 1), (21, 22, 18, 20), (22, 23, 19, 18), (3, 6, 23, 22), (15, 3, 22, 21)])
me_plane_019.polygons.foreach_set('use_smooth', [True] * 14)
me_plane_019.polygons.foreach_set('material_index', [0, 0, 0, 0, 0, 0, 0, 0, 0, 0, 1, 1, 1, 1])
_k = set([(0, 4), (0, 9), (0, 12), (1, 2), (1, 4), (2, 5), (3, 6), (3, 15), (3, 22), (5, 8), (5, 17), (18, 22)])
me_plane_019.attributes.new('sharp_edge', 'BOOLEAN', 'EDGE').data.foreach_set('value', [ (min(e.vertices), max(e.vertices)) in _k for e in me_plane_019.edges])
_uv = me_plane_019.uv_layers.new(name='UVMap')
_uv.uv.foreach_set('vector', [0.7513, 0.7119, 1.0, 0.7119, 1.0, 0.7508, 0.7513, 0.7508, 0.7513, 0.3085, 1.0, 0.3085, 1.0, 0.5049, 0.7513, 0.5049, 0.7513, 0.0008059, 1.0, 0.0008059, 1.0, 0.3085, 0.7513, 0.3085, 0.7513, 0.01885, 0.7513, 0.0006555, 1.0, 0.0006555, 1.0, 0.01885, 0.7513, 0.5049, 1.0, 0.5049, 1.0, 0.7119, 0.7513, 0.7119, 1.0, 0.01885, 1.0, 0.0006555, 0.7516, 0.001326, 0.7516, 0.02026, 0.0, 0.5049, 0.2505, 0.5049, 0.2505, 0.7119, 0.0, 0.7119, 0.0, 0.0008059, 0.2505, 0.0008059, 0.2505, 0.3085, 0.0, 0.3085, 0.0, 0.7119, 0.2505, 0.7119, 0.2505, 0.7508, 0.0, 0.7508, 0.0, 0.3085, 0.2505, 0.3085, 0.2505, 0.5049, 0.0, 0.5049, 0.8314, 0.4271, 0.414, 0.4271, 0.414, 0.8522, 0.8314, 0.8522, 0.4142, 0.4271, 0.8312, 0.4271, 0.8312, 0.8522, 0.4142, 0.8522, 0.4142, 0.001968, 0.8312, 0.001968, 0.8312, 0.4271, 0.4142, 0.4271, 0.8314, 0.001968, 0.414, 0.001968, 0.414, 0.4271, 0.8314, 0.4271])
me_plane_019.materials.append(mat_wall_01)
me_plane_019.materials.append(mat_plaster_01)
me_plane_019.materials.append(mat_floor_01)
me_plane_019.update()
me_plane_020 = bpy.data.meshes.new('Plane.020')
me_plane_020.from_pydata([(-0.5409, -0.541, 0.0), (-0.5, -0.4999, 2.017), (-0.5, -0.4999, 2.844), (-0.4259, -0.4272, 3.0), (-0.4999, -0.5, 1.231), (-0.4999, -0.5, 3.0), (-6.858e-05, -0.4272, 3.0), (-6.864e-05, -0.5, 1.231), (-6.864e-05, -0.5, 3.0), (-6.864e-05, -0.541, 0.0), (-6.864e-05, -0.4999, 2.017), (-6.864e-05, -0.4999, 2.844), (-0.4262, -7.153e-07, 4.888), (-6.858e-05, -0.4272, 4.888), (-0.5409, -6.557e-07, 0.0), (-0.5, -6.557e-07, 2.017), (-0.5, -6.557e-07, 2.844), (-0.4262, -7.153e-07, 3.0), (-0.4259, -0.4272, 4.888), (-0.4999, -6.557e-07, 1.231), (-0.4999, -6.557e-07, 3.0), (-6.858e-05, -0.4272, 3.944), (-0.4259, -0.4272, 3.944), (-0.4262, -7.153e-07, 3.944)], [], [(16, 2, 5, 20), (19, 4, 1, 15), (14, 0, 4, 19), (17, 20, 5, 3), (15, 1, 2, 16), (22, 21, 13, 18), (23, 22, 18, 12), (4, 7, 10, 1), (2, 11, 8, 5), (0, 9, 7, 4), (1, 10, 11, 2), (3, 5, 8, 6), (17, 3, 22, 23), (3, 6, 21, 22)])
me_plane_020.polygons.foreach_set('use_smooth', [True] * 14)
me_plane_020.polygons.foreach_set('material_index', [0, 0, 0, 0, 0, 1, 1, 0, 0, 0, 0, 0, 1, 1])
_k = set([(0, 4), (0, 9), (0, 14), (1, 2), (1, 4), (2, 5), (3, 6), (3, 17), (3, 22), (5, 8), (5, 20), (18, 22)])
me_plane_020.attributes.new('sharp_edge', 'BOOLEAN', 'EDGE').data.foreach_set('value', [ (min(e.vertices), max(e.vertices)) in _k for e in me_plane_020.edges])
_uv = me_plane_020.uv_layers.new(name='UVMap')
_uv.uv.foreach_set('vector', [0.8762, 0.7119, 1.0, 0.7119, 1.0, 0.7508, 0.8762, 0.7508, 0.8762, 0.3085, 1.0, 0.3085, 1.0, 0.5049, 0.8762, 0.5049, 0.8762, 0.0008059, 1.0, 0.0008059, 1.0, 0.3085, 0.8762, 0.3085, 0.8762, 0.01885, 0.8762, 0.0006555, 1.0, 0.0006555, 1.0, 0.01885, 0.8762, 0.5049, 1.0, 0.5049, 1.0, 0.7119, 0.8762, 0.7119, 0.7763, 0.4479, 0.9783, 0.4479, 0.9783, 0.8956, 0.7764, 0.8956, 0.9788, 0.4479, 0.7763, 0.4479, 0.7762, 0.8956, 0.9788, 0.8956, 0.0, 0.3085, 0.1251, 0.3085, 0.1251, 0.5049, 0.0, 0.5049, 0.0, 0.7119, 0.1251, 0.7119, 0.1251, 0.7508, 0.0, 0.7508, 0.0, 0.0008059, 0.1251, 0.0008059, 0.1251, 0.3085, 0.0, 0.3085, 0.0, 0.5049, 0.1251, 0.5049, 0.1251, 0.7119, 0.0, 0.7119, 1.0, 0.01885, 1.0, 0.0006555, 0.8759, 0.001431, 0.8759, 0.01911, 0.9788, 0.0001756, 0.7762, 0.0001754, 0.7763, 0.4479, 0.9788, 0.4479, 0.7764, 0.0001754, 0.9783, 0.0001754, 0.9783, 0.4479, 0.7763, 0.4479])
me_plane_020.materials.append(mat_wall_01)
me_plane_020.materials.append(mat_plaster_01)
me_plane_020.materials.append(mat_floor_01)
me_plane_020.update()
me_plane_002 = bpy.data.meshes.new('Plane.002')
me_plane_002.from_pydata([(-0.07276, 3.005, 3.0), (1.871e-06, 3.005, 3.0), (-0.07276, 2.005, 3.0), (0.0, 2.005, 3.0), (0.0, 2.005, 2.844), (0.0, 1.312e-06, 3.0), (0.04092, 3.005, 0.0), (1.871e-06, 3.005, 2.017), (1.871e-06, 3.005, 1.231), (1.871e-06, 3.005, 2.844), (0.04191, 2.005, 0.0), (0.0, 2.005, 2.017), (0.0, 2.005, 1.231), (0.0, 0.5341, 2.372), (0.0, 1.312e-06, 2.372), (0.04191, 0.5341, 0.0), (-0.07276, 1.312e-06, 3.0), (0.0, 1.312e-06, 2.844), (0.0, 1.002, 1.231), (0.0, 1.002, 2.017), (0.0, 1.002, 2.844), (0.04191, 1.002, 0.0), (-0.07276, 1.002, 3.0), (0.0, 1.002, 3.0), (0.0, 0.5341, 1.231), (0.0, 0.5341, 2.017), (-0.1641, 0.5341, 2.372), (-0.1641, 1.311e-06, 2.372), (-0.1641, 0.5341, 0.0), (-0.1641, 0.5341, 1.231), (-0.1641, 0.5341, 2.017), (-0.07276, 3.005, 4.9), (-0.07276, 2.005, 4.9), (-0.07276, 1.312e-06, 4.9), (-0.07276, 1.002, 4.9), (-0.07276, 1.312e-06, 3.95), (-0.07276, 1.002, 3.95), (-0.07276, 2.005, 3.95), (-0.07276, 3.005, 3.95)], [], [(9, 1, 3, 4), (1, 0, 2, 3), (20, 23, 5, 17), (23, 22, 16, 5), (8, 7, 11, 12), (7, 9, 4, 11), (6, 8, 12, 10), (37, 38, 31, 32), (36, 37, 32, 34), (10, 12, 18, 21), (11, 4, 20, 19), (12, 11, 19, 18), (35, 36, 34, 33), (3, 2, 22, 23), (4, 3, 23, 20), (14, 13, 20, 17), (18, 19, 25, 24), (21, 18, 24, 15), (19, 20, 13, 25), (25, 13, 26, 30), (15, 24, 29, 28), (24, 25, 30, 29), (13, 14, 27, 26), (16, 22, 36, 35), (22, 2, 37, 36), (2, 0, 38, 37)])
me_plane_002.polygons.foreach_set('use_smooth', [True] * 26)
me_plane_002.polygons.foreach_set('material_index', [0, 0, 0, 0, 0, 0, 0, 1, 1, 0, 0, 0, 1, 0, 0, 0, 0, 0, 0, 0, 0, 0, 0, 1, 1, 1])
_k = set([(0, 2), (1, 3), (2, 22), (3, 23), (5, 23), (6, 10), (10, 21), (13, 14), (13, 25), (13, 26), (15, 21), (15, 24), (15, 28), (16, 22), (24, 25)])
me_plane_002.attributes.new('sharp_edge', 'BOOLEAN', 'EDGE').data.foreach_set('value', [ (min(e.vertices), max(e.vertices)) in _k for e in me_plane_002.edges])
_uv = me_plane_002.uv_layers.new(name='UVMap')
_uv.uv.foreach_set('vector', [0.9999, 0.7129, 0.9999, 0.752, 0.5548, 0.752, 0.5548, 0.7129, 0.9995, 0.0006858, 0.9995, 0.0249, 0.6679, 0.02521, 0.6679, 0.0009893, 0.1702, 0.7129, 0.1702, 0.752, -0.0812, 0.752, -0.0812, 0.7129, 0.3343, 0.0009893, 0.3343, 0.02521, 0.0007507, 0.02521, 0.0007507, 0.0009893, 0.9999, 0.3082, 0.9999, 0.5053, 0.5548, 0.5053, 0.5548, 0.3082, 0.9999, 0.5053, 0.9999, 0.7129, 0.5548, 0.7129, 0.5548, 0.5053, 0.9999, -0.0005363, 0.9999, 0.3082, 0.5548, 0.3082, 0.5548, -0.0005363, 0.6669, 0.5, 0.9997, 0.5, 0.9997, 0.8162, 0.6669, 0.8162, 0.3333, 0.5, 0.6669, 0.5, 0.6669, 0.8162, 0.3333, 0.8162, 0.4216, -0.0005344, 0.4216, 0.3082, 0.1702, 0.3082, 0.1702, -0.0005344, 0.5554, 0.5053, 0.5554, 0.7129, 0.304, 0.7129, 0.304, 0.5053, 0.5554, 0.3082, 0.5554, 0.5053, 0.304, 0.5053, 0.304, 0.3082, -0.0002552, 0.5, 0.3333, 0.5, 0.3333, 0.8162, -0.0002552, 0.8162, 0.6679, 0.0009893, 0.6679, 0.02521, 0.3343, 0.02521, 0.3343, 0.0009893, 0.4216, 0.7129, 0.4216, 0.752, 0.1702, 0.752, 0.1702, 0.7129, 0.05259, 0.6226, 0.2002, 0.6226, 0.304, 0.7129, 0.05259, 0.7129, 0.304, 0.3082, 0.304, 0.5053, 0.2002, 0.5053, 0.2002, 0.3082, 0.1702, -0.0005344, 0.1702, 0.3082, 0.06643, 0.3082, 0.06643, -0.0005344, 0.304, 0.5053, 0.304, 0.7129, 0.2002, 0.6226, 0.2002, 0.5053, 0.3461, 0.5043, 0.3461, 0.6209, 0.3052, 0.6209, 0.3052, 0.5043, 0.3565, 0.001331, 0.3461, 0.3083, 0.3052, 0.3083, 0.3052, 0.001331, 0.3461, 0.3083, 0.3461, 0.5043, 0.3052, 0.5043, 0.3052, 0.3083, 0.3897, 0.4611, 0.3897, 0.3108, 0.3477, 0.3108, 0.3477, 0.4611, -0.0002552, 0.1838, 0.3333, 0.1838, 0.3333, 0.5, -0.0002552, 0.5, 0.3333, 0.1838, 0.6669, 0.1838, 0.6669, 0.5, 0.3333, 0.5, 0.6669, 0.1838, 0.9997, 0.1838, 0.9997, 0.5, 0.6669, 0.5])
me_plane_002.materials.append(mat_wall_01)
me_plane_002.materials.append(mat_plaster_01)
me_plane_002.materials.append(mat_floor_01)
me_plane_002.update()

# ---- objects
ob_hotel_hallway_01 = bpy.data.objects.new('hotel_hallway_01', me_plane_003)
ob_hotel_hallway_doors_02 = bpy.data.objects.new('hotel_hallway_doors_02', me_plane_006)
ob_hotel_hallway_doors_01 = bpy.data.objects.new('hotel_hallway_doors_01', me_plane_001)
ob_hotel_hallway_arch_01 = bpy.data.objects.new('hotel_hallway_arch_01', me_plane_004)
ob_hotel_hallway_wall_01 = bpy.data.objects.new('hotel_hallway_wall_01', me_plane_008)
ob_hotel_hallway_wall_02 = bpy.data.objects.new('hotel_hallway_wall_02', me_plane_009)
ob_hotel_hallway_corner_01 = bpy.data.objects.new('hotel_hallway_corner_01', me_plane_010)
ob_hotel_hallway_tee_01 = bpy.data.objects.new('hotel_hallway_tee_01', me_plane_005)
ob_hotel_hallway_cross_01 = bpy.data.objects.new('hotel_hallway_cross_01', me_plane_011)
ob_hotel_hallway_door_02 = bpy.data.objects.new('hotel_hallway_door_02', me_plane_012)
ob_hotel_hallway_door_01 = bpy.data.objects.new('hotel_hallway_door_01', me_plane_013)
ob_hotel_hallway_post_01 = bpy.data.objects.new('hotel_hallway_post_01', me_plane_015)
ob_hotel_hallway_post_02 = bpy.data.objects.new('hotel_hallway_post_02', me_plane_016)
ob_hotel_hallway_post_06 = bpy.data.objects.new('hotel_hallway_post_06', me_plane_017)
ob_hotel_hallway_post_05 = bpy.data.objects.new('hotel_hallway_post_05', me_plane_018)
ob_hotel_hallway_post_03 = bpy.data.objects.new('hotel_hallway_post_03', me_plane_019)
ob_hotel_hallway_post_04 = bpy.data.objects.new('hotel_hallway_post_04', me_plane_020)
ob_hotel_hallway_door_03 = bpy.data.objects.new('hotel_hallway_door_03', me_plane_002)

# ---- transforms, parenting, visibility, modifiers, constraints
ob_hotel_hallway_01.location = (-4.0, 0.0, 0.0)
_m = ob_hotel_hallway_01.modifiers.new('Mirror', 'MIRROR')
ob_hotel_hallway_doors_02.location = (-4.0, 28.0, 0.0)
_m = ob_hotel_hallway_doors_02.modifiers.new('Mirror', 'MIRROR')
_m.use_axis = (True, True, False)
ob_hotel_hallway_doors_01.location = (-4.0, 21.0, 0.0)
_m = ob_hotel_hallway_doors_01.modifiers.new('Mirror', 'MIRROR')
_m.use_axis = (True, True, False)
ob_hotel_hallway_arch_01.location = (7.0, 33.0, 0.0)
_m = ob_hotel_hallway_arch_01.modifiers.new('Mirror', 'MIRROR')
ob_hotel_hallway_wall_01.location = (7.0, 0.0, 0.0)
ob_hotel_hallway_wall_02.location = (7.0, 6.0, 0.0)
ob_hotel_hallway_corner_01.location = (-4.0, 4.998, 0.0)
ob_hotel_hallway_tee_01.location = (-4.0, 34.0, 0.0)
ob_hotel_hallway_tee_01.rotation_euler = (0.0, -0.0, 1.571)
_m = ob_hotel_hallway_tee_01.modifiers.new('Mirror', 'MIRROR')
_m.use_axis = (False, True, False)
ob_hotel_hallway_cross_01.location = (-4.0, 13.0, 0.0)
ob_hotel_hallway_cross_01.rotation_euler = (0.0, -0.0, 1.571)
_m = ob_hotel_hallway_cross_01.modifiers.new('Mirror', 'MIRROR')
_m.use_axis = (True, True, False)
ob_hotel_hallway_door_02.location = (7.0, 28.0, 0.0)
_m = ob_hotel_hallway_door_02.modifiers.new('Mirror', 'MIRROR')
_m.use_axis = (False, True, False)
ob_hotel_hallway_door_01.location = (7.0, 21.0, 0.0)
_m = ob_hotel_hallway_door_01.modifiers.new('Mirror', 'MIRROR')
_m.use_axis = (False, True, False)
ob_hotel_hallway_post_01.location = (-19.0, 2.0, 0.0)
ob_hotel_hallway_post_01.rotation_euler = (0.0, -0.0, 1.571)
_m = ob_hotel_hallway_post_01.modifiers.new('Mirror', 'MIRROR')
_m.use_axis = (True, True, False)
ob_hotel_hallway_post_02.location = (-19.0, 10.0, 0.0)
ob_hotel_hallway_post_02.rotation_euler = (0.0, -0.0, 1.571)
_m = ob_hotel_hallway_post_02.modifiers.new('Mirror', 'MIRROR')
_m.use_axis = (True, True, False)
ob_hotel_hallway_post_06.location = (-19.0, 22.0, 0.0)
ob_hotel_hallway_post_06.rotation_euler = (0.0, -0.0, 1.571)
_m = ob_hotel_hallway_post_06.modifiers.new('Mirror', 'MIRROR')
_m.use_axis = (True, True, False)
ob_hotel_hallway_post_05.location = (-19.0, 28.0, 0.0)
ob_hotel_hallway_post_05.rotation_euler = (0.0, -0.0, 1.571)
_m = ob_hotel_hallway_post_05.modifiers.new('Mirror', 'MIRROR')
_m.use_axis = (True, True, False)
ob_hotel_hallway_post_03.location = (-19.0, 16.0, 0.0)
ob_hotel_hallway_post_03.rotation_euler = (0.0, -0.0, 1.571)
_m = ob_hotel_hallway_post_03.modifiers.new('Mirror', 'MIRROR')
_m.use_axis = (True, True, False)
ob_hotel_hallway_post_04.location = (-19.0, 32.0, 0.0)
ob_hotel_hallway_post_04.rotation_euler = (0.0, -0.0, 1.571)
_m = ob_hotel_hallway_post_04.modifiers.new('Mirror', 'MIRROR')
_m.use_axis = (True, True, False)
ob_hotel_hallway_door_03.location = (7.0, 13.0, 0.0)
_m = ob_hotel_hallway_door_03.modifiers.new('Mirror', 'MIRROR')
_m.use_axis = (False, True, False)

# ---- collection membership
col_collection.objects.link(ob_hotel_hallway_01)
col_collection.objects.link(ob_hotel_hallway_doors_02)
col_collection.objects.link(ob_hotel_hallway_doors_01)
col_collection.objects.link(ob_hotel_hallway_arch_01)
col_collection.objects.link(ob_hotel_hallway_wall_01)
col_collection.objects.link(ob_hotel_hallway_wall_02)
col_collection.objects.link(ob_hotel_hallway_corner_01)
col_collection.objects.link(ob_hotel_hallway_tee_01)
col_collection.objects.link(ob_hotel_hallway_cross_01)
col_collection.objects.link(ob_hotel_hallway_door_02)
col_collection.objects.link(ob_hotel_hallway_door_01)
col_collection.objects.link(ob_hotel_hallway_post_01)
col_collection.objects.link(ob_hotel_hallway_post_02)
col_collection.objects.link(ob_hotel_hallway_post_06)
col_collection.objects.link(ob_hotel_hallway_post_05)
col_collection.objects.link(ob_hotel_hallway_post_03)
col_collection.objects.link(ob_hotel_hallway_post_04)
col_collection.objects.link(ob_hotel_hallway_door_03)

# ---- scene / render settings (as saved in the file)
scene.frame_start = 1; scene.frame_end = 250; scene.frame_set(2)
scene.render.engine = 'BLENDER_EEVEE_NEXT'
scene.render.fps = 25
bpy.context.view_layer.update()

# ---- added for rendering (the .blend has no active camera and no usable light): camera, sun
cam_auto = bpy.data.cameras.new('AutoCamera')
cam_auto.lens = 50.0
cam_auto.sensor_width = 36.0
cam_auto.clip_end = 1000.0
ob_auto_camera = bpy.data.objects.new('AutoCamera', cam_auto)
scene.collection.objects.link(ob_auto_camera)
ob_auto_camera.location = (40.9045, -38.7854, 40.024)
ob_auto_camera.rotation_euler = (1.09748, -7.21219e-08, 0.694738)
scene.camera = ob_auto_camera
light_auto_sun = bpy.data.lights.new('AutoSun', 'SUN')
light_auto_sun.energy = 3.0
light_auto_sun.angle = 0.0523599
ob_auto_sun = bpy.data.objects.new('AutoSun', light_auto_sun)
scene.collection.objects.link(ob_auto_sun)
ob_auto_sun.rotation_euler = (0.872665, 0.174533, 0.523599)
bpy.context.view_layer.update()
